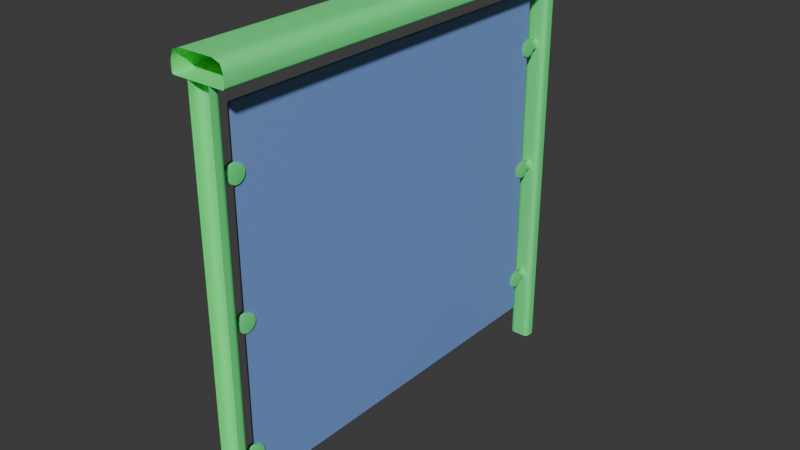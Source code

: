 # Source: blend.blend  (saved by Blender 4.0.36; exported with 4.5.12 LTS)
import bpy
from mathutils import Matrix  # noqa: F401  (used for matrix-valued properties, if any)

bpy.ops.wm.read_factory_settings(use_empty=True)
scene = bpy.context.scene
scene.name = 'Scene'

# ---- collections
col_collection = bpy.data.collections.new('Collection'); scene.collection.children.link(col_collection)

# ---- materials (node trees are filled in below, after node groups)
mat_railing_001 = bpy.data.materials.new('Railing.001')
mat_railing_001.use_transparent_shadow = False
mat_railing_001.diffuse_color = (0.1316, 1.0, 0.2705, 1.0)
mat_railing_001.roughness = 0.5528
mat_railing_001.specular_intensity = 1.0
mat_railingglass_001 = bpy.data.materials.new('RailingGlass.001')
mat_railingglass_001.use_transparent_shadow = False
mat_railingglass_001.diffuse_color = (0.2039, 0.3682, 0.7905, 1.0)
mat_railingglass_001.roughness = 0.5528
mat_railingglass_001.specular_intensity = 1.0

# ---- material node trees
mat_railing_001.use_nodes = True; mat_railing_001.node_tree.nodes.clear()
_N = mat_railing_001.node_tree.nodes; _L = mat_railing_001.node_tree.links
n0 = _N.new('ShaderNodeBsdfPrincipled'); n0.name = 'Principled BSDF'; n0.location = (10, 300)
n0.inputs[0].default_value = (0.1316, 1.0, 0.2705, 1.0)
n0.inputs[2].default_value = 0.5528
n0.inputs[3].default_value = 1.45
n0.inputs[13].default_value = 1.0
n0.inputs[27].default_value = (0.0, 0.0, 0.0, 1.0)
n1 = _N.new('ShaderNodeOutputMaterial'); n1.name = 'Material Output'; n1.location = (300, 300)
n2 = _N.new('ShaderNodeNormalMap'); n2.name = 'Normal Map'; n2.location = (-300, -300)
n2.label = 'Normal/Map'
_L.new(n0.outputs[0], n1.inputs[0])
_L.new(n2.outputs[0], n0.inputs[5])
n1.is_active_output = True
mat_railingglass_001.use_nodes = True; mat_railingglass_001.node_tree.nodes.clear()
_N = mat_railingglass_001.node_tree.nodes; _L = mat_railingglass_001.node_tree.links
n0 = _N.new('ShaderNodeBsdfPrincipled'); n0.name = 'Principled BSDF'; n0.location = (10, 300)
n0.inputs[0].default_value = (0.2039, 0.3682, 0.7905, 1.0)
n0.inputs[2].default_value = 0.5528
n0.inputs[3].default_value = 1.45
n0.inputs[13].default_value = 1.0
n0.inputs[27].default_value = (0.0, 0.0, 0.0, 1.0)
n1 = _N.new('ShaderNodeOutputMaterial'); n1.name = 'Material Output'; n1.location = (300, 300)
n2 = _N.new('ShaderNodeNormalMap'); n2.name = 'Normal Map'; n2.location = (-300, -300)
n2.label = 'Normal/Map'
_L.new(n0.outputs[0], n1.inputs[0])
_L.new(n2.outputs[0], n0.inputs[5])
n1.is_active_output = True

# ---- world
world_world = bpy.data.worlds.new('World'); scene.world = world_world
world_world.use_nodes = True; world_world.node_tree.nodes.clear()
_N = world_world.node_tree.nodes; _L = world_world.node_tree.links
n0 = _N.new('ShaderNodeOutputWorld'); n0.name = 'World Output'; n0.location = (300, 300)
n1 = _N.new('ShaderNodeBackground'); n1.name = 'Background'; n1.location = (10, 300)
n1.inputs[0].default_value = (0.05088, 0.05088, 0.05088, 1.0)
_L.new(n1.outputs[0], n0.inputs[0])
n0.is_active_output = True
world_world.color = (0.05088, 0.05088, 0.05088)
world_world.use_sun_shadow = False
world_world.sun_shadow_jitter_overblur = 0.0

# ---- meshes
me_mesh_021 = bpy.data.meshes.new('Mesh.021')
me_mesh_021.from_pydata([(-2.461, -39.37, 37.6), (-2.461, -39.37, 38.39), (1.476, -39.37, 39.37), (2.215, -39.37, 39.12), (-2.215, -39.37, 39.12), (-2.264, -39.37, 37.4), (-2.411, -39.37, 37.45), (2.461, -39.37, 37.6), (2.411, -39.37, 37.45), (-0.4921, -38.39, -3.815e-06), (0.4921, -38.39, -3.815e-06), (0.4921, -38.39, 37.4), (-0.4921, -38.39, 37.4), (0.9843, -38.88, -3.815e-06), (0.9843, -39.37, -3.815e-06), (0.9843, -39.37, 37.4), (0.9843, -38.88, 37.4), (-0.9842, -39.37, -3.815e-06), (-0.9842, -38.88, -3.815e-06), (-0.9842, -38.88, 37.4), (-0.9842, -39.37, 37.4), (0.7074, -38.42, -3.815e-06), (0.7074, -38.42, 37.4), (0.8612, -38.51, -3.815e-06), (0.8612, -38.51, 37.4), (-0.7074, -38.42, 37.4), (-0.7074, -38.42, -3.815e-06), (-0.8612, -38.51, 37.4), (-0.8612, -38.51, -3.815e-06), (0.9535, -38.66, 37.4), (0.9535, -38.66, -3.815e-06), (-0.9535, -38.66, -3.815e-06), (-0.9535, -38.66, 37.4), (2.264, -39.37, 37.4), (-1.476, -39.37, 39.37), (2.461, -39.37, 38.39), (-0.1968, -38.39, 30.0), (0.1969, -38.39, 30.0), (-0.1968, -37.2, 30.0), (0.1969, -37.2, 30.0), (-0.1968, -38.39, 30.78), (0.1969, -38.39, 30.78), (-0.1968, -37.2, 30.78), (0.1969, -37.2, 30.78), (0.2953, -36.99, 31.18), (0.2953, -36.69, 31.12), (0.2953, -36.43, 30.95), (0.2953, -36.26, 30.69), (0.2953, -36.2, 30.39), (0.2953, -36.26, 30.09), (0.2953, -36.43, 29.83), (0.2953, -36.69, 29.66), (0.2953, -36.99, 29.6), (0.2953, -37.29, 29.66), (0.2953, -37.54, 29.83), (0.2953, -37.71, 30.09), (0.2953, -37.77, 30.39), (0.2953, -37.71, 30.69), (0.2953, -37.54, 30.95), (0.2953, -37.29, 31.12), (-0.2953, -36.99, 31.18), (-0.2953, -36.69, 31.12), (-0.2953, -36.43, 30.95), (-0.2953, -36.26, 30.69), (-0.2953, -36.2, 30.39), (-0.2953, -36.26, 30.09), (-0.2953, -36.43, 29.83), (-0.2953, -36.69, 29.66), (-0.2953, -36.99, 29.6), (-0.2953, -37.29, 29.66), (-0.2953, -37.54, 29.83), (-0.2953, -37.71, 30.09), (-0.2953, -37.77, 30.39), (-0.2953, -37.71, 30.69), (-0.2953, -37.54, 30.95), (-0.2953, -37.29, 31.12), (0.2953, -36.99, 30.39), (-0.2953, -36.99, 30.39), (-0.1968, -38.39, 18.31), (0.1969, -38.39, 18.31), (-0.1968, -37.2, 18.31), (0.1969, -37.2, 18.31), (-0.1968, -38.39, 19.09), (0.1969, -38.39, 19.09), (-0.1968, -37.2, 19.09), (0.1969, -37.2, 19.09), (0.2953, -36.99, 19.49), (0.2953, -36.69, 19.43), (0.2953, -36.43, 19.26), (0.2953, -36.26, 19.0), (0.2953, -36.2, 18.7), (0.2953, -36.26, 18.4), (0.2953, -36.43, 18.14), (0.2953, -36.69, 17.97), (0.2953, -36.99, 17.91), (0.2953, -37.29, 17.97), (0.2953, -37.54, 18.14), (0.2953, -37.71, 18.4), (0.2953, -37.77, 18.7), (0.2953, -37.71, 19.0), (0.2953, -37.54, 19.26), (0.2953, -37.29, 19.43), (-0.2953, -36.99, 19.49), (-0.2953, -36.69, 19.43), (-0.2953, -36.43, 19.26), (-0.2953, -36.26, 19.0), (-0.2953, -36.2, 18.7), (-0.2953, -36.26, 18.4), (-0.2953, -36.43, 18.14), (-0.2953, -36.69, 17.97), (-0.2953, -36.99, 17.91), (-0.2953, -37.29, 17.97), (-0.2953, -37.54, 18.14), (-0.2953, -37.71, 18.4), (-0.2953, -37.77, 18.7), (-0.2953, -37.71, 19.0), (-0.2953, -37.54, 19.26), (-0.2953, -37.29, 19.43), (0.2953, -36.99, 18.7), (-0.2953, -36.99, 18.7), (-0.1968, -38.39, 6.619), (0.1969, -38.39, 6.619), (-0.1968, -37.2, 6.619), (0.1969, -37.2, 6.619), (-0.1968, -38.39, 7.406), (0.1969, -38.39, 7.406), (-0.1968, -37.2, 7.406), (0.1969, -37.2, 7.406), (0.2953, -36.99, 7.8), (0.2953, -36.69, 7.74), (0.2953, -36.43, 7.57), (0.2953, -36.26, 7.314), (0.2953, -36.2, 7.013), (0.2953, -36.26, 6.711), (0.2953, -36.43, 6.456), (0.2953, -36.69, 6.285), (0.2953, -36.99, 6.225), (0.2953, -37.29, 6.285), (0.2953, -37.54, 6.456), (0.2953, -37.71, 6.711), (0.2953, -37.77, 7.013), (0.2953, -37.71, 7.314), (0.2953, -37.54, 7.57), (0.2953, -37.29, 7.74), (-0.2953, -36.99, 7.8), (-0.2953, -36.69, 7.74), (-0.2953, -36.43, 7.57), (-0.2953, -36.26, 7.314), (-0.2953, -36.2, 7.013), (-0.2953, -36.26, 6.711), (-0.2953, -36.43, 6.456), (-0.2953, -36.69, 6.285), (-0.2953, -36.99, 6.225), (-0.2953, -37.29, 6.285), (-0.2953, -37.54, 6.456), (-0.2953, -37.71, 6.711), (-0.2953, -37.77, 7.013), (-0.2953, -37.71, 7.314), (-0.2953, -37.54, 7.57), (-0.2953, -37.29, 7.74), (0.2953, -36.99, 7.013), (-0.2953, -36.99, 7.013), (1.476, -3.815e-06, 39.37), (2.215, -3.815e-06, 39.12), (-2.264, -3.815e-06, 37.4), (-2.411, -3.815e-06, 37.45), (-0.4921, -0.9843, 37.4), (0.4921, -0.9843, 37.4), (0.4921, -0.9843, -3.815e-06), (-0.4921, -0.9843, -3.815e-06), (0.9843, -0.4921, 37.4), (0.9843, 0.0, 37.4), (0.9843, 0.0, -3.815e-06), (0.9843, -0.4921, -3.815e-06), (-0.9842, 0.0, 37.4), (-0.9842, -0.4921, 37.4), (-0.9842, -0.4921, -3.815e-06), (-0.9842, 0.0, -3.815e-06), (0.7074, -0.9535, -3.815e-06), (0.7074, -0.9535, 37.4), (0.8612, -0.8612, -3.815e-06), (0.8612, -0.8612, 37.4), (-0.7074, -0.9535, 37.4), (-0.7074, -0.9535, -3.815e-06), (-0.8612, -0.8612, 37.4), (-0.8612, -0.8612, -3.815e-06), (0.9535, -0.7074, 37.4), (0.9535, -0.7074, -3.815e-06), (-0.9535, -0.7074, -3.815e-06), (-0.9535, -0.7074, 37.4), (-0.1968, -0.9842, 30.0), (-0.1968, -2.165, 30.0), (0.1969, -2.165, 30.0), (0.1969, -0.9842, 30.0), (-0.1968, -0.9842, 30.78), (0.1969, -0.9842, 30.78), (0.1969, -2.165, 30.78), (-0.1968, -2.165, 30.78), (0.2953, -2.383, 31.18), (0.2953, -2.684, 31.12), (-0.2953, -2.684, 31.12), (-0.2953, -2.383, 31.18), (0.2953, -2.94, 30.95), (-0.2953, -2.94, 30.95), (0.2953, -3.11, 30.69), (-0.2953, -3.11, 30.69), (0.2953, -3.17, 30.39), (-0.2953, -3.17, 30.39), (0.2953, -3.11, 30.09), (-0.2953, -3.11, 30.09), (0.2953, -2.94, 29.83), (-0.2953, -2.94, 29.83), (0.2953, -2.684, 29.66), (-0.2953, -2.684, 29.66), (0.2953, -2.383, 29.6), (-0.2953, -2.383, 29.6), (0.2953, -2.082, 29.66), (-0.2953, -2.082, 29.66), (0.2953, -1.826, 29.83), (-0.2953, -1.826, 29.83), (0.2953, -1.655, 30.09), (-0.2953, -1.655, 30.09), (0.2953, -1.596, 30.39), (-0.2953, -1.596, 30.39), (0.2953, -1.655, 30.69), (-0.2953, -1.655, 30.69), (0.2953, -1.826, 30.95), (-0.2953, -1.826, 30.95), (0.2953, -2.082, 31.12), (-0.2953, -2.082, 31.12), (0.2953, -2.383, 30.39), (-0.2953, -2.383, 30.39), (-0.1968, -0.9842, 18.31), (-0.1968, -2.165, 18.31), (0.1969, -2.165, 18.31), (0.1969, -0.9842, 18.31), (-0.1968, -0.9842, 19.09), (0.1969, -0.9842, 19.09), (0.1969, -2.165, 19.09), (-0.1968, -2.165, 19.09), (0.2953, -2.383, 19.49), (0.2953, -2.684, 19.43), (-0.2953, -2.684, 19.43), (-0.2953, -2.383, 19.49), (0.2953, -2.94, 19.26), (-0.2953, -2.94, 19.26), (0.2953, -3.11, 19.0), (-0.2953, -3.11, 19.0), (0.2953, -3.17, 18.7), (-0.2953, -3.17, 18.7), (0.2953, -3.11, 18.4), (-0.2953, -3.11, 18.4), (0.2953, -2.94, 18.14), (-0.2953, -2.94, 18.14), (0.2953, -2.684, 17.97), (-0.2953, -2.684, 17.97), (0.2953, -2.383, 17.91), (-0.2953, -2.383, 17.91), (0.2953, -2.082, 17.97), (-0.2953, -2.082, 17.97), (0.2953, -1.826, 18.14), (-0.2953, -1.826, 18.14), (0.2953, -1.655, 18.4), (-0.2953, -1.655, 18.4), (0.2953, -1.596, 18.7), (-0.2953, -1.596, 18.7), (0.2953, -1.655, 19.0), (-0.2953, -1.655, 19.0), (0.2953, -1.826, 19.26), (-0.2953, -1.826, 19.26), (0.2953, -2.082, 19.43), (-0.2953, -2.082, 19.43), (0.2953, -2.383, 18.7), (-0.2953, -2.383, 18.7), (-0.1968, -0.9842, 6.619), (-0.1968, -2.165, 6.619), (0.1969, -2.165, 6.619), (0.1969, -0.9842, 6.619), (-0.1968, -0.9842, 7.406), (0.1969, -0.9842, 7.406), (0.1969, -2.165, 7.406), (-0.1968, -2.165, 7.406), (0.2953, -2.383, 7.8), (0.2953, -2.684, 7.74), (-0.2953, -2.684, 7.74), (-0.2953, -2.383, 7.8), (0.2953, -2.94, 7.57), (-0.2953, -2.94, 7.57), (0.2953, -3.11, 7.314), (-0.2953, -3.11, 7.314), (0.2953, -3.17, 7.013), (-0.2953, -3.17, 7.013), (0.2953, -3.11, 6.711), (-0.2953, -3.11, 6.711), (0.2953, -2.94, 6.456), (-0.2953, -2.94, 6.456), (0.2953, -2.684, 6.285), (-0.2953, -2.684, 6.285), (0.2953, -2.383, 6.225), (-0.2953, -2.383, 6.225), (0.2953, -2.082, 6.285), (-0.2953, -2.082, 6.285), (0.2953, -1.826, 6.456), (-0.2953, -1.826, 6.456), (0.2953, -1.655, 6.711), (-0.2953, -1.655, 6.711), (0.2953, -1.596, 7.013), (-0.2953, -1.596, 7.013), (0.2953, -1.655, 7.314), (-0.2953, -1.655, 7.314), (0.2953, -1.826, 7.57), (-0.2953, -1.826, 7.57), (0.2953, -2.082, 7.74), (-0.2953, -2.082, 7.74), (0.2953, -2.383, 7.013), (-0.2953, -2.383, 7.013), (-2.461, -3.815e-06, 37.6), (-2.461, -3.815e-06, 38.39), (-2.215, -3.815e-06, 39.12), (2.461, -3.815e-06, 37.6), (2.411, -3.815e-06, 37.45), (2.264, -3.815e-06, 37.4), (-1.476, -3.815e-06, 39.37), (2.461, -3.815e-06, 38.39), (-0.1432, -36.99, 3.798), (0.1432, -36.99, 3.798), (-0.1432, -2.383, 3.798), (0.1432, -2.383, 3.798), (-0.1432, -36.99, 35.43), (0.1432, -36.99, 35.43), (-0.1432, -2.383, 35.43), (0.1432, -2.383, 35.43)], [], [(12, 11, 10, 9), (16, 15, 14, 13), (20, 19, 18, 17), (10, 11, 22, 21), (21, 22, 24, 23), (12, 9, 26, 25), (25, 26, 28, 27), (16, 13, 30, 29), (29, 30, 23, 24), (18, 19, 32, 31), (31, 32, 27, 28), (36, 38, 39, 37), (40, 41, 43, 42), (37, 39, 43, 41), (38, 36, 40, 42), (44, 45, 61, 60), (45, 46, 62, 61), (46, 47, 63, 62), (47, 48, 64, 63), (48, 49, 65, 64), (49, 50, 66, 65), (50, 51, 67, 66), (51, 52, 68, 67), (52, 53, 69, 68), (53, 54, 70, 69), (54, 55, 71, 70), (55, 56, 72, 71), (56, 57, 73, 72), (57, 58, 74, 73), (58, 59, 75, 74), (59, 44, 60, 75), (45, 44, 76), (44, 59, 76), (59, 58, 76), (58, 57, 76), (57, 56, 76), (56, 55, 76), (55, 54, 76), (54, 53, 76), (53, 52, 76), (52, 51, 76), (51, 50, 76), (50, 49, 76), (49, 48, 76), (48, 47, 76), (47, 46, 76), (46, 45, 76), (60, 61, 77), (61, 62, 77), (62, 63, 77), (63, 64, 77), (64, 65, 77), (65, 66, 77), (66, 67, 77), (67, 68, 77), (68, 69, 77), (69, 70, 77), (70, 71, 77), (71, 72, 77), (72, 73, 77), (73, 74, 77), (74, 75, 77), (75, 60, 77), (78, 80, 81, 79), (82, 83, 85, 84), (79, 81, 85, 83), (80, 78, 82, 84), (86, 87, 103, 102), (87, 88, 104, 103), (88, 89, 105, 104), (89, 90, 106, 105), (90, 91, 107, 106), (91, 92, 108, 107), (92, 93, 109, 108), (93, 94, 110, 109), (94, 95, 111, 110), (95, 96, 112, 111), (96, 97, 113, 112), (97, 98, 114, 113), (98, 99, 115, 114), (99, 100, 116, 115), (100, 101, 117, 116), (101, 86, 102, 117), (87, 86, 118), (86, 101, 118), (101, 100, 118), (100, 99, 118), (99, 98, 118), (98, 97, 118), (97, 96, 118), (96, 95, 118), (95, 94, 118), (94, 93, 118), (93, 92, 118), (92, 91, 118), (91, 90, 118), (90, 89, 118), (89, 88, 118), (88, 87, 118), (102, 103, 119), (103, 104, 119), (104, 105, 119), (105, 106, 119), (106, 107, 119), (107, 108, 119), (108, 109, 119), (109, 110, 119), (110, 111, 119), (111, 112, 119), (112, 113, 119), (113, 114, 119), (114, 115, 119), (115, 116, 119), (116, 117, 119), (117, 102, 119), (120, 122, 123, 121), (124, 125, 127, 126), (121, 123, 127, 125), (122, 120, 124, 126), (128, 129, 145, 144), (129, 130, 146, 145), (130, 131, 147, 146), (131, 132, 148, 147), (132, 133, 149, 148), (133, 134, 150, 149), (134, 135, 151, 150), (135, 136, 152, 151), (136, 137, 153, 152), (137, 138, 154, 153), (138, 139, 155, 154), (139, 140, 156, 155), (140, 141, 157, 156), (141, 142, 158, 157), (142, 143, 159, 158), (143, 128, 144, 159), (129, 128, 160), (128, 143, 160), (143, 142, 160), (142, 141, 160), (141, 140, 160), (140, 139, 160), (139, 138, 160), (138, 137, 160), (137, 136, 160), (136, 135, 160), (135, 134, 160), (134, 133, 160), (133, 132, 160), (132, 131, 160), (131, 130, 160), (130, 129, 160), (144, 145, 161), (145, 146, 161), (146, 147, 161), (147, 148, 161), (148, 149, 161), (149, 150, 161), (150, 151, 161), (151, 152, 161), (152, 153, 161), (153, 154, 161), (154, 155, 161), (155, 156, 161), (156, 157, 161), (157, 158, 161), (158, 159, 161), (159, 144, 161), (7, 8, 320, 319), (5, 164, 321, 33), (34, 2, 162, 322), (4, 34, 322, 318), (8, 33, 321, 320), (6, 0, 316, 165), (162, 2, 3, 163), (5, 6, 165, 164), (168, 167, 166, 169), (173, 172, 171, 170), (176, 175, 174, 177), (179, 167, 168, 178), (179, 178, 180, 181), (169, 166, 182, 183), (183, 182, 184, 185), (173, 170, 186, 187), (187, 186, 181, 180), (189, 175, 176, 188), (189, 188, 185, 184), (190, 193, 192, 191), (194, 197, 196, 195), (193, 195, 196, 192), (191, 197, 194, 190), (198, 201, 200, 199), (199, 200, 203, 202), (202, 203, 205, 204), (204, 205, 207, 206), (206, 207, 209, 208), (208, 209, 211, 210), (210, 211, 213, 212), (212, 213, 215, 214), (214, 215, 217, 216), (216, 217, 219, 218), (218, 219, 221, 220), (220, 221, 223, 222), (222, 223, 225, 224), (224, 225, 227, 226), (226, 227, 229, 228), (228, 229, 201, 198), (199, 230, 198), (198, 230, 228), (228, 230, 226), (226, 230, 224), (224, 230, 222), (222, 230, 220), (220, 230, 218), (218, 230, 216), (216, 230, 214), (214, 230, 212), (212, 230, 210), (210, 230, 208), (208, 230, 206), (206, 230, 204), (204, 230, 202), (202, 230, 199), (201, 231, 200), (200, 231, 203), (203, 231, 205), (205, 231, 207), (207, 231, 209), (209, 231, 211), (211, 231, 213), (213, 231, 215), (215, 231, 217), (217, 231, 219), (219, 231, 221), (221, 231, 223), (223, 231, 225), (225, 231, 227), (227, 231, 229), (229, 231, 201), (232, 235, 234, 233), (236, 239, 238, 237), (235, 237, 238, 234), (233, 239, 236, 232), (240, 243, 242, 241), (241, 242, 245, 244), (244, 245, 247, 246), (246, 247, 249, 248), (248, 249, 251, 250), (250, 251, 253, 252), (252, 253, 255, 254), (254, 255, 257, 256), (256, 257, 259, 258), (258, 259, 261, 260), (260, 261, 263, 262), (262, 263, 265, 264), (264, 265, 267, 266), (266, 267, 269, 268), (268, 269, 271, 270), (270, 271, 243, 240), (241, 272, 240), (240, 272, 270), (270, 272, 268), (268, 272, 266), (266, 272, 264), (264, 272, 262), (262, 272, 260), (260, 272, 258), (258, 272, 256), (256, 272, 254), (254, 272, 252), (252, 272, 250), (250, 272, 248), (248, 272, 246), (246, 272, 244), (244, 272, 241), (243, 273, 242), (242, 273, 245), (245, 273, 247), (247, 273, 249), (249, 273, 251), (251, 273, 253), (253, 273, 255), (255, 273, 257), (257, 273, 259), (259, 273, 261), (261, 273, 263), (263, 273, 265), (265, 273, 267), (267, 273, 269), (269, 273, 271), (271, 273, 243), (274, 277, 276, 275), (278, 281, 280, 279), (277, 279, 280, 276), (275, 281, 278, 274), (282, 285, 284, 283), (283, 284, 287, 286), (286, 287, 289, 288), (288, 289, 291, 290), (290, 291, 293, 292), (292, 293, 295, 294), (294, 295, 297, 296), (296, 297, 299, 298), (298, 299, 301, 300), (300, 301, 303, 302), (302, 303, 305, 304), (304, 305, 307, 306), (306, 307, 309, 308), (308, 309, 311, 310), (310, 311, 313, 312), (312, 313, 285, 282), (283, 314, 282), (282, 314, 312), (312, 314, 310), (310, 314, 308), (308, 314, 306), (306, 314, 304), (304, 314, 302), (302, 314, 300), (300, 314, 298), (298, 314, 296), (296, 314, 294), (294, 314, 292), (292, 314, 290), (290, 314, 288), (288, 314, 286), (286, 314, 283), (285, 315, 284), (284, 315, 287), (287, 315, 289), (289, 315, 291), (291, 315, 293), (293, 315, 295), (295, 315, 297), (297, 315, 299), (299, 315, 301), (301, 315, 303), (303, 315, 305), (305, 315, 307), (307, 315, 309), (309, 315, 311), (311, 315, 313), (313, 315, 285), (1, 317, 316, 0), (4, 318, 317, 1), (35, 7, 319, 323), (35, 323, 163, 3), (324, 326, 327, 325), (328, 329, 331, 330), (324, 325, 329, 328), (325, 327, 331, 329), (327, 326, 330, 331), (326, 324, 328, 330)])
me_mesh_021.polygons.foreach_set('use_smooth', [True] * 352)
me_mesh_021.polygons.foreach_set('material_index', [0, 0, 0, 0, 0, 0, 0, 0, 0, 0, 0, 0, 0, 0, 0, 0, 0, 0, 0, 0, 0, 0, 0, 0, 0, 0, 0, 0, 0, 0, 0, 0, 0, 0, 0, 0, 0, 0, 0, 0, 0, 0, 0, 0, 0, 0, 0, 0, 0, 0, 0, 0, 0, 0, 0, 0, 0, 0, 0, 0, 0, 0, 0, 0, 0, 0, 0, 0, 0, 0, 0, 0, 0, 0, 0, 0, 0, 0, 0, 0, 0, 0, 0, 0, 0, 0, 0, 0, 0, 0, 0, 0, 0, 0, 0, 0, 0, 0, 0, 0, 0, 0, 0, 0, 0, 0, 0, 0, 0, 0, 0, 0, 0, 0, 0, 0, 0, 0, 0, 0, 0, 0, 0, 0, 0, 0, 0, 0, 0, 0, 0, 0, 0, 0, 0, 0, 0, 0, 0, 0, 0, 0, 0, 0, 0, 0, 0, 0, 0, 0, 0, 0, 0, 0, 0, 0, 0, 0, 0, 0, 0, 0, 0, 0, 0, 0, 0, 0, 0, 0, 0, 0, 0, 0, 0, 0, 0, 0, 0, 0, 0, 0, 0, 0, 0, 0, 0, 0, 0, 0, 0, 0, 0, 0, 0, 0, 0, 0, 0, 0, 0, 0, 0, 0, 0, 0, 0, 0, 0, 0, 0, 0, 0, 0, 0, 0, 0, 0, 0, 0, 0, 0, 0, 0, 0, 0, 0, 0, 0, 0, 0, 0, 0, 0, 0, 0, 0, 0, 0, 0, 0, 0, 0, 0, 0, 0, 0, 0, 0, 0, 0, 0, 0, 0, 0, 0, 0, 0, 0, 0, 0, 0, 0, 0, 0, 0, 0, 0, 0, 0, 0, 0, 0, 0, 0, 0, 0, 0, 0, 0, 0, 0, 0, 0, 0, 0, 0, 0, 0, 0, 0, 0, 0, 0, 0, 0, 0, 0, 0, 0, 0, 0, 0, 0, 0, 0, 0, 0, 0, 0, 0, 0, 0, 0, 0, 0, 0, 0, 0, 0, 0, 0, 0, 0, 0, 0, 0, 0, 0, 0, 0, 0, 0, 0, 0, 0, 0, 0, 0, 0, 0, 0, 0, 0, 0, 0, 1, 1, 1, 1, 1, 1])
_uv = me_mesh_021.uv_layers.new(name='UVChannel_1')
_uv.uv.foreach_set('vector', [0.774, 0.5987, 0.7583, 0.5987, 0.7583, 0.0009296, 0.774, 0.0009296, 0.819, 0.5987, 0.8111, 0.5987, 0.8111, 0.0009296, 0.819, 0.0009296, 0.8562, 0.5987, 0.8483, 0.5987, 0.8483, 0.0009294, 0.8562, 0.0009294, 0.7583, 0.0009296, 0.7583, 0.5987, 0.7548, 0.5987, 0.7548, 0.0009296, 0.7548, 0.0009296, 0.7548, 0.5987, 0.7524, 0.5987, 0.7524, 0.0009296, 0.774, 0.5987, 0.774, 0.0009296, 0.7774, 0.0009296, 0.7774, 0.5987, 0.7774, 0.5987, 0.7774, 0.0009296, 0.7799, 0.0009296, 0.7799, 0.5987, 0.819, 0.5987, 0.819, 0.0009296, 0.8224, 0.0009296, 0.8224, 0.5987, 0.8224, 0.5987, 0.8224, 0.0009296, 0.8249, 0.0009296, 0.8249, 0.5987, 0.8483, 0.0009294, 0.8483, 0.5987, 0.8448, 0.5987, 0.8448, 0.0009294, 0.8448, 0.0009294, 0.8448, 0.5987, 0.8424, 0.5987, 0.8424, 0.0009294, 0.8991, 0.04552, 0.8991, 0.02695, 0.9053, 0.02695, 0.9053, 0.04552, 0.969, 0.2091, 0.9628, 0.2091, 0.9628, 0.1905, 0.969, 0.1905, 0.9368, 0.1025, 0.9368, 0.08394, 0.9492, 0.08394, 0.9492, 0.1025, 0.9319, 0.1112, 0.9133, 0.1112, 0.9133, 0.0988, 0.9319, 0.0988, 0.9837, 0.1581, 0.9787, 0.1581, 0.9787, 0.1484, 0.9837, 0.1484, 0.9787, 0.1581, 0.9745, 0.1581, 0.9745, 0.1484, 0.9787, 0.1484, 0.9276, 0.1432, 0.9276, 0.139, 0.9373, 0.139, 0.9373, 0.1432, 0.9276, 0.139, 0.9276, 0.134, 0.9373, 0.134, 0.9373, 0.139, 0.9276, 0.134, 0.9276, 0.129, 0.9373, 0.129, 0.9373, 0.134, 0.9276, 0.129, 0.9276, 0.1248, 0.9373, 0.1248, 0.9373, 0.129, 0.9107, 0.1583, 0.9149, 0.1583, 0.9149, 0.168, 0.9107, 0.168, 0.9149, 0.1583, 0.9199, 0.1583, 0.9199, 0.168, 0.9149, 0.168, 0.9199, 0.1583, 0.9249, 0.1583, 0.9249, 0.168, 0.9199, 0.168, 0.9249, 0.1583, 0.9291, 0.1583, 0.9291, 0.168, 0.9249, 0.168, 0.9407, 0.1694, 0.9407, 0.1736, 0.931, 0.1736, 0.931, 0.1694, 0.9407, 0.1736, 0.9407, 0.1786, 0.931, 0.1786, 0.931, 0.1736, 0.9407, 0.1786, 0.9407, 0.1836, 0.931, 0.1836, 0.931, 0.1786, 0.9407, 0.1836, 0.9407, 0.1878, 0.931, 0.1878, 0.931, 0.1836, 0.9929, 0.1581, 0.9886, 0.1581, 0.9886, 0.1484, 0.9929, 0.1484, 0.9886, 0.1581, 0.9837, 0.1581, 0.9837, 0.1484, 0.9886, 0.1484, 0.9985, 0.06765, 0.9985, 0.07248, 0.9864, 0.07007, 0.9985, 0.07248, 0.9967, 0.07695, 0.9864, 0.07007, 0.9967, 0.07695, 0.9933, 0.08037, 0.9864, 0.07007, 0.9933, 0.08037, 0.9888, 0.08222, 0.9864, 0.07007, 0.9888, 0.08222, 0.984, 0.08222, 0.9864, 0.07007, 0.984, 0.08222, 0.9795, 0.08037, 0.9864, 0.07007, 0.9795, 0.08037, 0.9761, 0.07695, 0.9864, 0.07007, 0.9761, 0.07695, 0.9743, 0.07248, 0.9864, 0.07007, 0.9743, 0.07248, 0.9743, 0.06765, 0.9864, 0.07007, 0.9743, 0.06765, 0.9761, 0.06319, 0.9864, 0.07007, 0.9761, 0.06319, 0.9795, 0.05977, 0.9864, 0.07007, 0.9795, 0.05977, 0.984, 0.05792, 0.9864, 0.07007, 0.984, 0.05792, 0.9888, 0.05792, 0.9864, 0.07007, 0.9888, 0.05792, 0.9933, 0.05977, 0.9864, 0.07007, 0.9933, 0.05977, 0.9967, 0.06319, 0.9864, 0.07007, 0.9967, 0.06319, 0.9985, 0.06765, 0.9864, 0.07007, 0.9234, 0.05774, 0.9234, 0.06258, 0.9112, 0.06016, 0.9234, 0.06258, 0.9215, 0.06704, 0.9112, 0.06016, 0.9215, 0.06704, 0.9181, 0.07046, 0.9112, 0.06016, 0.9181, 0.07046, 0.9137, 0.07231, 0.9112, 0.06016, 0.9137, 0.07231, 0.9088, 0.07231, 0.9112, 0.06016, 0.9088, 0.07231, 0.9044, 0.07046, 0.9112, 0.06016, 0.9044, 0.07046, 0.9009, 0.06704, 0.9112, 0.06016, 0.9009, 0.06704, 0.8991, 0.06258, 0.9112, 0.06016, 0.8991, 0.06258, 0.8991, 0.05774, 0.9112, 0.06016, 0.8991, 0.05774, 0.9009, 0.05328, 0.9112, 0.06016, 0.9009, 0.05328, 0.9044, 0.04986, 0.9112, 0.06016, 0.9044, 0.04986, 0.9088, 0.04801, 0.9112, 0.06016, 0.9088, 0.04801, 0.9137, 0.04801, 0.9112, 0.06016, 0.9137, 0.04801, 0.9181, 0.04986, 0.9112, 0.06016, 0.9181, 0.04986, 0.9215, 0.05328, 0.9112, 0.06016, 0.9215, 0.05328, 0.9234, 0.05774, 0.9112, 0.06016, 0.9339, 0.2091, 0.9339, 0.1905, 0.9401, 0.1905, 0.9401, 0.2091, 0.9249, 0.2301, 0.9188, 0.2301, 0.9188, 0.2115, 0.9249, 0.2115, 0.8991, 0.1335, 0.8991, 0.1149, 0.9115, 0.1149, 0.9115, 0.1335, 0.9653, 0.1186, 0.9653, 0.1, 0.9776, 0.1, 0.9776, 0.1186, 0.9285, 0.1556, 0.9236, 0.1556, 0.9236, 0.1459, 0.9285, 0.1459, 0.9236, 0.1556, 0.9193, 0.1556, 0.9193, 0.1459, 0.9236, 0.1459, 0.9929, 0.1705, 0.9886, 0.1705, 0.9886, 0.1607, 0.9929, 0.1607, 0.9886, 0.1705, 0.9837, 0.1705, 0.9837, 0.1607, 0.9886, 0.1607, 0.9837, 0.1705, 0.9787, 0.1705, 0.9787, 0.1607, 0.9837, 0.1607, 0.9787, 0.1705, 0.9745, 0.1705, 0.9745, 0.1607, 0.9787, 0.1607, 0.9494, 0.1484, 0.9494, 0.1526, 0.9396, 0.1526, 0.9396, 0.1484, 0.9494, 0.1526, 0.9494, 0.1576, 0.9396, 0.1576, 0.9396, 0.1526, 0.9494, 0.1576, 0.9494, 0.1625, 0.9396, 0.1625, 0.9396, 0.1576, 0.9494, 0.1625, 0.9494, 0.1668, 0.9396, 0.1668, 0.9396, 0.1625, 0.9088, 0.1484, 0.9088, 0.1526, 0.8991, 0.1526, 0.8991, 0.1484, 0.9088, 0.1526, 0.9088, 0.1576, 0.8991, 0.1576, 0.8991, 0.1526, 0.9088, 0.1576, 0.9088, 0.1625, 0.8991, 0.1625, 0.8991, 0.1576, 0.9088, 0.1625, 0.9088, 0.1668, 0.8991, 0.1668, 0.8991, 0.1625, 0.9377, 0.1556, 0.9335, 0.1556, 0.9335, 0.1459, 0.9377, 0.1459, 0.9335, 0.1556, 0.9285, 0.1556, 0.9285, 0.1459, 0.9335, 0.1459, 0.9592, 0.0435, 0.9558, 0.04691, 0.9489, 0.03661, 0.9558, 0.04691, 0.9513, 0.04876, 0.9489, 0.03661, 0.9513, 0.04876, 0.9465, 0.04876, 0.9489, 0.03661, 0.9465, 0.04876, 0.942, 0.04691, 0.9489, 0.03661, 0.942, 0.04691, 0.9386, 0.0435, 0.9489, 0.03661, 0.9386, 0.0435, 0.9368, 0.03903, 0.9489, 0.03661, 0.9368, 0.03903, 0.9368, 0.0342, 0.9489, 0.03661, 0.9368, 0.0342, 0.9386, 0.02973, 0.9489, 0.03661, 0.9386, 0.02973, 0.942, 0.02632, 0.9489, 0.03661, 0.942, 0.02632, 0.9465, 0.02447, 0.9489, 0.03661, 0.9465, 0.02447, 0.9513, 0.02447, 0.9489, 0.03661, 0.9513, 0.02447, 0.9558, 0.02632, 0.9489, 0.03661, 0.9558, 0.02632, 0.9592, 0.02973, 0.9489, 0.03661, 0.9592, 0.02973, 0.9611, 0.0342, 0.9489, 0.03661, 0.9611, 0.0342, 0.9611, 0.03903, 0.9489, 0.03661, 0.9611, 0.03903, 0.9592, 0.0435, 0.9489, 0.03661, 0.933, 0.0435, 0.9296, 0.04692, 0.9228, 0.03662, 0.9296, 0.04692, 0.9252, 0.04876, 0.9228, 0.03662, 0.9252, 0.04876, 0.9203, 0.04876, 0.9228, 0.03662, 0.9203, 0.04876, 0.9159, 0.04692, 0.9228, 0.03662, 0.9159, 0.04692, 0.9125, 0.0435, 0.9228, 0.03662, 0.9125, 0.0435, 0.9106, 0.03903, 0.9228, 0.03662, 0.9106, 0.03903, 0.9106, 0.0342, 0.9228, 0.03662, 0.9106, 0.0342, 0.9125, 0.02974, 0.9228, 0.03662, 0.9125, 0.02974, 0.9159, 0.02632, 0.9228, 0.03662, 0.9159, 0.02632, 0.9203, 0.02447, 0.9228, 0.03662, 0.9203, 0.02447, 0.9252, 0.02447, 0.9228, 0.03662, 0.9252, 0.02447, 0.9296, 0.02632, 0.9228, 0.03662, 0.9296, 0.02632, 0.933, 0.02974, 0.9228, 0.03662, 0.933, 0.02974, 0.9349, 0.0342, 0.9228, 0.03662, 0.9349, 0.0342, 0.9349, 0.03903, 0.9228, 0.03662, 0.9349, 0.03903, 0.933, 0.0435, 0.9228, 0.03662, 0.9107, 0.2103, 0.9107, 0.1917, 0.9169, 0.1917, 0.9169, 0.2103, 0.9606, 0.1942, 0.9606, 0.2004, 0.942, 0.2004, 0.942, 0.1942, 0.8991, 0.1124, 0.8991, 0.09385, 0.9115, 0.09385, 0.9115, 0.1124, 0.9876, 0.09756, 0.969, 0.09756, 0.969, 0.08518, 0.9876, 0.08518, 0.9512, 0.1576, 0.9512, 0.1526, 0.961, 0.1526, 0.961, 0.1576, 0.9512, 0.1526, 0.9512, 0.1484, 0.961, 0.1484, 0.961, 0.1526, 0.8991, 0.2089, 0.8991, 0.2047, 0.9088, 0.2047, 0.9088, 0.2089, 0.8991, 0.2047, 0.8991, 0.1997, 0.9088, 0.1997, 0.9088, 0.2047, 0.8991, 0.1997, 0.8991, 0.1947, 0.9088, 0.1947, 0.9088, 0.1997, 0.8991, 0.1947, 0.8991, 0.1905, 0.9088, 0.1905, 0.9088, 0.1947, 0.9776, 0.0009304, 0.9818, 0.0009304, 0.9818, 0.01069, 0.9776, 0.01069, 0.9818, 0.0009304, 0.9868, 0.0009304, 0.9868, 0.01069, 0.9818, 0.01069, 0.9868, 0.0009304, 0.9917, 0.0009304, 0.9917, 0.01069, 0.9868, 0.01069, 0.9917, 0.0009304, 0.996, 0.0009304, 0.996, 0.01069, 0.9917, 0.01069, 0.9726, 0.1484, 0.9726, 0.1526, 0.9628, 0.1526, 0.9628, 0.1484, 0.9726, 0.1526, 0.9726, 0.1576, 0.9628, 0.1576, 0.9628, 0.1526, 0.9726, 0.1576, 0.9726, 0.1625, 0.9628, 0.1625, 0.9628, 0.1576, 0.9726, 0.1625, 0.9726, 0.1668, 0.9628, 0.1668, 0.9628, 0.1625, 0.9512, 0.1668, 0.9512, 0.1625, 0.961, 0.1625, 0.961, 0.1668, 0.9512, 0.1625, 0.9512, 0.1576, 0.961, 0.1576, 0.961, 0.1625, 0.9398, 0.0009277, 0.9443, 0.002777, 0.9374, 0.01308, 0.9443, 0.002777, 0.9477, 0.006194, 0.9374, 0.01308, 0.9477, 0.006194, 0.9495, 0.01066, 0.9374, 0.01308, 0.9495, 0.01066, 0.9495, 0.01549, 0.9374, 0.01308, 0.9495, 0.01549, 0.9477, 0.01996, 0.9374, 0.01308, 0.9477, 0.01996, 0.9443, 0.02337, 0.9374, 0.01308, 0.9443, 0.02337, 0.9398, 0.02522, 0.9374, 0.01308, 0.9398, 0.02522, 0.935, 0.02522, 0.9374, 0.01308, 0.935, 0.02522, 0.9305, 0.02337, 0.9374, 0.01308, 0.9305, 0.02337, 0.9271, 0.01996, 0.9374, 0.01308, 0.9271, 0.01996, 0.9252, 0.01549, 0.9374, 0.01308, 0.9252, 0.01549, 0.9252, 0.01066, 0.9374, 0.01308, 0.9252, 0.01066, 0.9271, 0.006194, 0.9374, 0.01308, 0.9271, 0.006194, 0.9305, 0.002777, 0.9374, 0.01308, 0.9305, 0.002777, 0.935, 0.0009277, 0.9374, 0.01308, 0.935, 0.0009277, 0.9398, 0.0009277, 0.9374, 0.01308, 0.9738, 0.006194, 0.9757, 0.01066, 0.9635, 0.01307, 0.9757, 0.01066, 0.9757, 0.01549, 0.9635, 0.01307, 0.9757, 0.01549, 0.9738, 0.01996, 0.9635, 0.01307, 0.9738, 0.01996, 0.9704, 0.02337, 0.9635, 0.01307, 0.9704, 0.02337, 0.966, 0.02522, 0.9635, 0.01307, 0.966, 0.02522, 0.9611, 0.02522, 0.9635, 0.01307, 0.9611, 0.02522, 0.9567, 0.02337, 0.9635, 0.01307, 0.9567, 0.02337, 0.9532, 0.01996, 0.9635, 0.01307, 0.9532, 0.01996, 0.9514, 0.01549, 0.9635, 0.01307, 0.9514, 0.01549, 0.9514, 0.01066, 0.9635, 0.01307, 0.9514, 0.01066, 0.9532, 0.006194, 0.9635, 0.01307, 0.9532, 0.006194, 0.9567, 0.002776, 0.9635, 0.01307, 0.9567, 0.002776, 0.9611, 0.000927, 0.9635, 0.01307, 0.9611, 0.000927, 0.966, 0.000927, 0.9635, 0.01307, 0.966, 0.000927, 0.9704, 0.002776, 0.9635, 0.01307, 0.9704, 0.002776, 0.9738, 0.006194, 0.9635, 0.01307, 0.6273, 0.6267, 0.625, 0.6267, 0.625, 0.0009318, 0.6273, 0.0009318, 0.5494, 0.6213, 0.5494, 0.0009312, 0.6208, 0.0009312, 0.6208, 0.6213, 0.7102, 0.6267, 0.6633, 0.6267, 0.6633, 0.0009318, 0.7102, 0.0009318, 0.722, 0.6267, 0.7102, 0.6267, 0.7102, 0.0009318, 0.722, 0.0009318, 0.6231, 0.6213, 0.6208, 0.6213, 0.6208, 0.0009312, 0.6231, 0.0009312, 0.7238, 0.0009313, 0.7262, 0.0009313, 0.7262, 0.629, 0.7238, 0.629, 0.6633, 0.0009318, 0.6633, 0.6267, 0.6516, 0.6267, 0.6516, 0.0009318, 0.5494, 0.6213, 0.5471, 0.6213, 0.5471, 0.0009312, 0.5494, 0.0009312, 0.8034, 0.0009294, 0.8034, 0.5987, 0.7877, 0.5987, 0.7877, 0.0009294, 0.8327, 0.0009296, 0.8405, 0.0009296, 0.8405, 0.5987, 0.8327, 0.5987, 0.8722, 0.0009296, 0.8722, 0.5987, 0.8644, 0.5987, 0.8644, 0.0009296, 0.8068, 0.5987, 0.8034, 0.5987, 0.8034, 0.0009294, 0.8068, 0.0009294, 0.8068, 0.5987, 0.8068, 0.0009294, 0.8093, 0.0009294, 0.8093, 0.5987, 0.7877, 0.0009294, 0.7877, 0.5987, 0.7842, 0.5987, 0.7842, 0.0009294, 0.7842, 0.0009294, 0.7842, 0.5987, 0.7818, 0.5987, 0.7818, 0.0009294, 0.8327, 0.0009296, 0.8327, 0.5987, 0.8292, 0.5987, 0.8292, 0.0009296, 0.8292, 0.0009296, 0.8292, 0.5987, 0.8268, 0.5987, 0.8268, 0.0009296, 0.8757, 0.5987, 0.8722, 0.5987, 0.8722, 0.0009296, 0.8757, 0.0009296, 0.8757, 0.5987, 0.8757, 0.0009296, 0.8781, 0.0009296, 0.8781, 0.5987, 0.9709, 0.2066, 0.9771, 0.2066, 0.9771, 0.2252, 0.9709, 0.2252, 0.9709, 0.1979, 0.9895, 0.1979, 0.9895, 0.2041, 0.9709, 0.2041, 0.9338, 0.1223, 0.9338, 0.11, 0.9523, 0.11, 0.9523, 0.1223, 0.9795, 0.1149, 0.9919, 0.1149, 0.9919, 0.1335, 0.9795, 0.1335, 0.9518, 0.1792, 0.9518, 0.1694, 0.9568, 0.1694, 0.9568, 0.1792, 0.9568, 0.1792, 0.9568, 0.1694, 0.961, 0.1694, 0.961, 0.1792, 0.9929, 0.1855, 0.9929, 0.1953, 0.9886, 0.1953, 0.9886, 0.1855, 0.9886, 0.1855, 0.9886, 0.1953, 0.9837, 0.1953, 0.9837, 0.1855, 0.9837, 0.1855, 0.9837, 0.1953, 0.9787, 0.1953, 0.9787, 0.1855, 0.9787, 0.1855, 0.9787, 0.1953, 0.9745, 0.1953, 0.9745, 0.1855, 0.9726, 0.1878, 0.9628, 0.1878, 0.9628, 0.1836, 0.9726, 0.1836, 0.9726, 0.1836, 0.9628, 0.1836, 0.9628, 0.1786, 0.9726, 0.1786, 0.9726, 0.1786, 0.9628, 0.1786, 0.9628, 0.1736, 0.9726, 0.1736, 0.9726, 0.1736, 0.9628, 0.1736, 0.9628, 0.1694, 0.9726, 0.1694, 0.9745, 0.1829, 0.9745, 0.1731, 0.9787, 0.1731, 0.9787, 0.1829, 0.9787, 0.1829, 0.9787, 0.1731, 0.9837, 0.1731, 0.9837, 0.1829, 0.9837, 0.1829, 0.9837, 0.1731, 0.9886, 0.1731, 0.9886, 0.1829, 0.9886, 0.1829, 0.9886, 0.1731, 0.9929, 0.1731, 0.9929, 0.1829, 0.9426, 0.1792, 0.9426, 0.1694, 0.9468, 0.1694, 0.9468, 0.1792, 0.9468, 0.1792, 0.9468, 0.1694, 0.9518, 0.1694, 0.9518, 0.1792, 0.9625, 0.08593, 0.9601, 0.07378, 0.9669, 0.08408, 0.9669, 0.08408, 0.9601, 0.07378, 0.9704, 0.08066, 0.9704, 0.08066, 0.9601, 0.07378, 0.9722, 0.0762, 0.9722, 0.0762, 0.9601, 0.07378, 0.9722, 0.07137, 0.9722, 0.07137, 0.9601, 0.07378, 0.9704, 0.0669, 0.9704, 0.0669, 0.9601, 0.07378, 0.9669, 0.06348, 0.9669, 0.06348, 0.9601, 0.07378, 0.9625, 0.06163, 0.9625, 0.06163, 0.9601, 0.07378, 0.9576, 0.06163, 0.9576, 0.06163, 0.9601, 0.07378, 0.9532, 0.06348, 0.9532, 0.06348, 0.9601, 0.07378, 0.9498, 0.0669, 0.9498, 0.0669, 0.9601, 0.07378, 0.9479, 0.07137, 0.9479, 0.07137, 0.9601, 0.07378, 0.9479, 0.0762, 0.9479, 0.0762, 0.9601, 0.07378, 0.9498, 0.08066, 0.9498, 0.08066, 0.9601, 0.07378, 0.9532, 0.08408, 0.9532, 0.08408, 0.9601, 0.07378, 0.9576, 0.08593, 0.9576, 0.08593, 0.9601, 0.07378, 0.9625, 0.08593, 0.9829, 0.05465, 0.9726, 0.04777, 0.9847, 0.05019, 0.9847, 0.05019, 0.9726, 0.04777, 0.9847, 0.04535, 0.9847, 0.04535, 0.9726, 0.04777, 0.9829, 0.04089, 0.9829, 0.04089, 0.9726, 0.04777, 0.9795, 0.03747, 0.9795, 0.03747, 0.9726, 0.04777, 0.975, 0.03562, 0.975, 0.03562, 0.9726, 0.04777, 0.9702, 0.03562, 0.9702, 0.03562, 0.9726, 0.04777, 0.9657, 0.03747, 0.9657, 0.03747, 0.9726, 0.04777, 0.9623, 0.04089, 0.9623, 0.04089, 0.9726, 0.04777, 0.9604, 0.04535, 0.9604, 0.04535, 0.9726, 0.04777, 0.9604, 0.05019, 0.9604, 0.05019, 0.9726, 0.04777, 0.9623, 0.05465, 0.9623, 0.05465, 0.9726, 0.04777, 0.9657, 0.05807, 0.9657, 0.05807, 0.9726, 0.04777, 0.9702, 0.05992, 0.9702, 0.05992, 0.9726, 0.04777, 0.975, 0.05992, 0.975, 0.05992, 0.9726, 0.04777, 0.9795, 0.05807, 0.9795, 0.05807, 0.9726, 0.04777, 0.9829, 0.05465, 0.9913, 0.1979, 0.9975, 0.1979, 0.9975, 0.2165, 0.9913, 0.2165, 0.9851, 0.2066, 0.9851, 0.2252, 0.9789, 0.2252, 0.9789, 0.2066, 0.951, 0.08889, 0.9634, 0.08889, 0.9634, 0.1075, 0.951, 0.1075, 0.9133, 0.1137, 0.9257, 0.1137, 0.9257, 0.1322, 0.9133, 0.1322, 0.96, 0.1457, 0.96, 0.136, 0.965, 0.136, 0.965, 0.1457, 0.965, 0.1457, 0.965, 0.136, 0.9692, 0.136, 0.9692, 0.1457, 0.9205, 0.1891, 0.9107, 0.1891, 0.9107, 0.1848, 0.9205, 0.1848, 0.9205, 0.1848, 0.9107, 0.1848, 0.9107, 0.1799, 0.9205, 0.1799, 0.9205, 0.1799, 0.9107, 0.1799, 0.9107, 0.1749, 0.9205, 0.1749, 0.9205, 0.1749, 0.9107, 0.1749, 0.9107, 0.1707, 0.9205, 0.1707, 0.949, 0.1432, 0.9392, 0.1432, 0.9392, 0.139, 0.949, 0.139, 0.949, 0.139, 0.9392, 0.139, 0.9392, 0.134, 0.949, 0.134, 0.949, 0.134, 0.9392, 0.134, 0.9392, 0.129, 0.949, 0.129, 0.949, 0.129, 0.9392, 0.129, 0.9392, 0.1248, 0.949, 0.1248, 0.9223, 0.1905, 0.9321, 0.1905, 0.9321, 0.1947, 0.9223, 0.1947, 0.9223, 0.1947, 0.9321, 0.1947, 0.9321, 0.1997, 0.9223, 0.1997, 0.9223, 0.1997, 0.9321, 0.1997, 0.9321, 0.2047, 0.9223, 0.2047, 0.9223, 0.2047, 0.9321, 0.2047, 0.9321, 0.2089, 0.9223, 0.2089, 0.9508, 0.1457, 0.9508, 0.136, 0.955, 0.136, 0.955, 0.1457, 0.955, 0.1457, 0.955, 0.136, 0.96, 0.136, 0.96, 0.1457, 0.9989, 0.02305, 0.9867, 0.02547, 0.997, 0.01859, 0.997, 0.01859, 0.9867, 0.02547, 0.9936, 0.01517, 0.9936, 0.01517, 0.9867, 0.02547, 0.9891, 0.01332, 0.9891, 0.01332, 0.9867, 0.02547, 0.9843, 0.01332, 0.9843, 0.01332, 0.9867, 0.02547, 0.9798, 0.01517, 0.9798, 0.01517, 0.9867, 0.02547, 0.9764, 0.01859, 0.9764, 0.01859, 0.9867, 0.02547, 0.9746, 0.02305, 0.9746, 0.02305, 0.9867, 0.02547, 0.9746, 0.02788, 0.9746, 0.02788, 0.9867, 0.02547, 0.9764, 0.03235, 0.9764, 0.03235, 0.9867, 0.02547, 0.9798, 0.03577, 0.9798, 0.03577, 0.9867, 0.02547, 0.9843, 0.03762, 0.9843, 0.03762, 0.9867, 0.02547, 0.9891, 0.03762, 0.9891, 0.03762, 0.9867, 0.02547, 0.9936, 0.03577, 0.9936, 0.03577, 0.9867, 0.02547, 0.997, 0.03235, 0.997, 0.03235, 0.9867, 0.02547, 0.9989, 0.02788, 0.9989, 0.02788, 0.9867, 0.02547, 0.9989, 0.02305, 0.9215, 0.01996, 0.9112, 0.01308, 0.9234, 0.01549, 0.9234, 0.01549, 0.9112, 0.01308, 0.9234, 0.01066, 0.9234, 0.01066, 0.9112, 0.01308, 0.9215, 0.006196, 0.9215, 0.006196, 0.9112, 0.01308, 0.9181, 0.002779, 0.9181, 0.002779, 0.9112, 0.01308, 0.9137, 0.0009293, 0.9137, 0.0009293, 0.9112, 0.01308, 0.9088, 0.0009293, 0.9088, 0.0009293, 0.9112, 0.01308, 0.9044, 0.002779, 0.9044, 0.002779, 0.9112, 0.01308, 0.9009, 0.006196, 0.9009, 0.006196, 0.9112, 0.01308, 0.8991, 0.01066, 0.8991, 0.01066, 0.9112, 0.01308, 0.8991, 0.01549, 0.8991, 0.01549, 0.9112, 0.01308, 0.9009, 0.01996, 0.9009, 0.01996, 0.9112, 0.01308, 0.9044, 0.02338, 0.9044, 0.02338, 0.9112, 0.01308, 0.9088, 0.02523, 0.9088, 0.02523, 0.9112, 0.01308, 0.9137, 0.02523, 0.9137, 0.02523, 0.9112, 0.01308, 0.9181, 0.02338, 0.9181, 0.02338, 0.9112, 0.01308, 0.9215, 0.01996, 0.942, 0.2091, 0.942, 0.2029, 0.9606, 0.2029, 0.9606, 0.2091, 0.9053, 0.2115, 0.9053, 0.2301, 0.8991, 0.2301, 0.8991, 0.2115, 0.9795, 0.1124, 0.9795, 0.1, 0.9981, 0.1, 0.9981, 0.1124, 0.9542, 0.1335, 0.9542, 0.1211, 0.9728, 0.1211, 0.9728, 0.1335, 0.9083, 0.1457, 0.9083, 0.136, 0.9133, 0.136, 0.9133, 0.1457, 0.9133, 0.1457, 0.9133, 0.136, 0.9175, 0.136, 0.9175, 0.1457, 0.961, 0.1818, 0.961, 0.1916, 0.9568, 0.1916, 0.9568, 0.1818, 0.9568, 0.1818, 0.9568, 0.1916, 0.9518, 0.1916, 0.9518, 0.1818, 0.9518, 0.1818, 0.9518, 0.1916, 0.9468, 0.1916, 0.9468, 0.1818, 0.9468, 0.1818, 0.9468, 0.1916, 0.9426, 0.1916, 0.9426, 0.1818, 0.9895, 0.136, 0.9895, 0.1457, 0.9852, 0.1457, 0.9852, 0.136, 0.9852, 0.136, 0.9852, 0.1457, 0.9803, 0.1457, 0.9803, 0.136, 0.9803, 0.136, 0.9803, 0.1457, 0.9753, 0.1457, 0.9753, 0.136, 0.9753, 0.136, 0.9753, 0.1457, 0.9711, 0.1457, 0.9711, 0.136, 0.8991, 0.1694, 0.9088, 0.1694, 0.9088, 0.1736, 0.8991, 0.1736, 0.8991, 0.1736, 0.9088, 0.1736, 0.9088, 0.1786, 0.8991, 0.1786, 0.8991, 0.1786, 0.9088, 0.1786, 0.9088, 0.1836, 0.8991, 0.1836, 0.8991, 0.1836, 0.9088, 0.1836, 0.9088, 0.1878, 0.8991, 0.1878, 0.8991, 0.1457, 0.8991, 0.136, 0.9033, 0.136, 0.9033, 0.1457, 0.9033, 0.1457, 0.9033, 0.136, 0.9083, 0.136, 0.9083, 0.1457, 0.9443, 0.04986, 0.9374, 0.06015, 0.9398, 0.04801, 0.9398, 0.04801, 0.9374, 0.06015, 0.935, 0.04801, 0.935, 0.04801, 0.9374, 0.06015, 0.9305, 0.04986, 0.9305, 0.04986, 0.9374, 0.06015, 0.9271, 0.05327, 0.9271, 0.05327, 0.9374, 0.06015, 0.9252, 0.05774, 0.9252, 0.05774, 0.9374, 0.06015, 0.9252, 0.06257, 0.9252, 0.06257, 0.9374, 0.06015, 0.9271, 0.06704, 0.9271, 0.06704, 0.9374, 0.06015, 0.9305, 0.07045, 0.9305, 0.07045, 0.9374, 0.06015, 0.935, 0.0723, 0.935, 0.0723, 0.9374, 0.06015, 0.9398, 0.0723, 0.9398, 0.0723, 0.9374, 0.06015, 0.9443, 0.07045, 0.9443, 0.07045, 0.9374, 0.06015, 0.9477, 0.06704, 0.9477, 0.06704, 0.9374, 0.06015, 0.9495, 0.06257, 0.9495, 0.06257, 0.9374, 0.06015, 0.9495, 0.05774, 0.9495, 0.05774, 0.9374, 0.06015, 0.9477, 0.05327, 0.9477, 0.05327, 0.9374, 0.06015, 0.9443, 0.04986, 0.9296, 0.07339, 0.9228, 0.08369, 0.9252, 0.07155, 0.9252, 0.07155, 0.9228, 0.08369, 0.9203, 0.07155, 0.9203, 0.07155, 0.9228, 0.08369, 0.9159, 0.07339, 0.9159, 0.07339, 0.9228, 0.08369, 0.9125, 0.07681, 0.9125, 0.07681, 0.9228, 0.08369, 0.9106, 0.08128, 0.9106, 0.08128, 0.9228, 0.08369, 0.9106, 0.08611, 0.9106, 0.08611, 0.9228, 0.08369, 0.9125, 0.09057, 0.9125, 0.09057, 0.9228, 0.08369, 0.9159, 0.09399, 0.9159, 0.09399, 0.9228, 0.08369, 0.9203, 0.09584, 0.9203, 0.09584, 0.9228, 0.08369, 0.9252, 0.09584, 0.9252, 0.09584, 0.9228, 0.08369, 0.9296, 0.09399, 0.9296, 0.09399, 0.9228, 0.08369, 0.9331, 0.09057, 0.9331, 0.09057, 0.9228, 0.08369, 0.9349, 0.08611, 0.9349, 0.08611, 0.9228, 0.08369, 0.9349, 0.08128, 0.9349, 0.08128, 0.9228, 0.08369, 0.9331, 0.07681, 0.9331, 0.07681, 0.9228, 0.08369, 0.9296, 0.07339, 0.7387, 0.0009313, 0.7387, 0.629, 0.7262, 0.629, 0.7262, 0.0009313, 0.7505, 0.0009313, 0.7505, 0.629, 0.7387, 0.629, 0.7387, 0.0009313, 0.6398, 0.6267, 0.6273, 0.6267, 0.6273, 0.0009318, 0.6398, 0.0009318, 0.6398, 0.6267, 0.6398, 0.0009318, 0.6516, 0.0009318, 0.6516, 0.6267, 0.858, 0.5453, 0.858, 0.0009297, 0.8625, 0.0009297, 0.8625, 0.5453, 0.8909, 0.5453, 0.8864, 0.5453, 0.8864, 0.0009317, 0.8909, 0.0009317, 0.88, 0.0009285, 0.8845, 0.0009285, 0.8845, 0.4985, 0.88, 0.4985, 0.5453, 0.4985, 0.000932, 0.4985, 0.0009319, 0.0009296, 0.5453, 0.0009296, 0.8927, 0.0009285, 0.8972, 0.0009285, 0.8972, 0.4985, 0.8927, 0.4985, 0.5453, 0.9991, 0.0009315, 0.9991, 0.0009314, 0.5015, 0.5453, 0.5015])
me_mesh_021.materials.append(mat_railing_001)
me_mesh_021.materials.append(mat_railingglass_001)
me_mesh_021.update()
me_mesh_021.normals_split_custom_set([tuple(v) for v in zip(*[iter([-0.02561, 0.9997, 0.0, 0.02561, 0.9997, 2.172e-05, 0.02561, 0.9997, 0.0, -0.02561, 0.9997, -2.172e-05, 0.9991, 0.04348, 0.0, 1.0, 0.0, 0.0, 1.0, 0.0, 0.0, 0.9991, 0.04348, -2.4e-09, -1.0, 0.0, 0.0, -0.9991, 0.04348, 2.4e-09, -0.9991, 0.04348, 0.0, -1.0, 0.0, 0.0, 0.02561, 0.9997, 0.0, 0.02561, 0.9997, 2.172e-05, 0.3162, 0.9487, 1.7e-09, 0.3162, 0.9487, 0.0, 0.3162, 0.9487, 0.0, 0.3162, 0.9487, 1.7e-09, 0.7068, 0.7074, 3.239e-11, 0.7068, 0.7074, 0.0, -0.02561, 0.9997, 0.0, -0.02561, 0.9997, -2.172e-05, -0.3162, 0.9487, -1.7e-09, -0.3162, 0.9487, 0.0, -0.3162, 0.9487, 0.0, -0.3162, 0.9487, -1.7e-09, -0.7071, 0.7071, 0.0, -0.7071, 0.7071, 0.0, 0.9991, 0.04348, 0.0, 0.9991, 0.04348, -2.4e-09, 0.9487, 0.3162, -1.695e-09, 0.9487, 0.3162, 0.0, 0.9487, 0.3162, 0.0, 0.9487, 0.3162, -1.695e-09, 0.7068, 0.7074, 0.0, 0.7068, 0.7074, 3.239e-11, -0.9991, 0.04348, 0.0, -0.9991, 0.04348, 2.4e-09, -0.9487, 0.3162, 1.695e-09, -0.9487, 0.3162, 0.0, -0.9487, 0.3162, 0.0, -0.9487, 0.3162, 1.695e-09, -0.7071, 0.7071, 0.0, -0.7071, 0.7071, 0.0, -0.8944, 0.0, -0.4473, -0.8944, 1.211e-05, -0.4473, 0.8944, 0.0, -0.4473, 0.8944, -1.211e-05, -0.4473, -0.8944, -1.211e-05, 0.4473, 0.8944, 0.0, 0.4473, 0.8944, 1.211e-05, 0.4473, -0.8944, 0.0, 0.4473, 0.8944, -1.211e-05, -0.4473, 0.8944, 0.0, -0.4473, 0.8944, 1.211e-05, 0.4473, 0.8944, 0.0, 0.4473, -0.8944, 1.211e-05, -0.4473, -0.8944, 0.0, -0.4473, -0.8944, -1.211e-05, 0.4473, -0.8944, 0.0, 0.4473, 0.9943, 2.293e-05, 0.1066, 0.9943, 0.04125, 0.09841, -0.9943, 0.04117, 0.09844, -0.9943, -6.426e-05, 0.1066, 0.9943, 0.04125, 0.09841, 0.9943, 0.07567, 0.0754, -0.9943, 0.07552, 0.07555, -0.9943, 0.04117, 0.09844, 0.9943, 0.07567, 0.0754, 0.9943, 0.09834, 0.04108, -0.9943, 0.09845, 0.0408, -0.9943, 0.07552, 0.07555, 0.9943, 0.09834, 0.04108, 0.9943, 0.1068, -6.435e-05, -0.9943, 0.1068, 2.293e-05, -0.9943, 0.09845, 0.0408, 0.9943, 0.1068, -6.435e-05, 0.9943, 0.09839, -0.04096, -0.9943, 0.09842, -0.04088, -0.9943, 0.1068, 2.293e-05, 0.9943, 0.09839, -0.04096, 0.9943, 0.07549, -0.07558, -0.9943, 0.07555, -0.07552, -0.9943, 0.09842, -0.04088, 0.9943, 0.07549, -0.07558, 0.9943, 0.04125, -0.0984, -0.9943, 0.04121, -0.09842, -0.9943, 0.07555, -0.07552, 0.9943, 0.04125, -0.0984, 0.9943, -6.437e-05, -0.1066, -0.9943, 2.234e-05, -0.1066, -0.9943, 0.04121, -0.09842, 0.9943, -6.437e-05, -0.1066, 0.9943, -0.04125, -0.09841, -0.9943, -0.04117, -0.09844, -0.9943, 2.234e-05, -0.1066, 0.9943, -0.04125, -0.09841, 0.9943, -0.07504, -0.07568, -0.9943, -0.07516, -0.07556, -0.9943, -0.04117, -0.09844, 0.9943, -0.07504, -0.07568, 0.9943, -0.09849, -0.04072, -0.9943, -0.09845, -0.04081, -0.9943, -0.07516, -0.07556, 0.9943, -0.09849, -0.04072, 0.9943, -0.1068, 6.435e-05, -0.9943, -0.1068, -2.293e-05, -0.9943, -0.09845, -0.04081, 0.9943, -0.1068, 6.435e-05, 0.9943, -0.09844, 0.04084, -0.9943, -0.09842, 0.04088, -0.9943, -0.1068, -2.293e-05, 0.9943, -0.09844, 0.04084, 0.9943, -0.07522, 0.0755, -0.9943, -0.07519, 0.07553, -0.9943, -0.09842, 0.04088, 0.9943, -0.07522, 0.0755, 0.9943, -0.04125, 0.0984, -0.9943, -0.04121, 0.09842, -0.9943, -0.07519, 0.07553, 0.9943, -0.04125, 0.0984, 0.9943, 2.293e-05, 0.1066, -0.9943, -6.426e-05, 0.1066, -0.9943, -0.04121, 0.09842, 0.9943, 0.04125, 0.09841, 0.9943, 2.293e-05, 0.1066, 1.0, 1.255e-13, 4.033e-08, 0.9943, 2.293e-05, 0.1066, 0.9943, -0.04125, 0.0984, 1.0, 1.255e-13, 4.033e-08, 0.9943, -0.04125, 0.0984, 0.9943, -0.07522, 0.0755, 1.0, 1.255e-13, 4.033e-08, 0.9943, -0.07522, 0.0755, 0.9943, -0.09844, 0.04084, 1.0, 1.255e-13, 4.033e-08, 0.9943, -0.09844, 0.04084, 0.9943, -0.1068, 6.435e-05, 1.0, 1.255e-13, 4.033e-08, 0.9943, -0.1068, 6.435e-05, 0.9943, -0.09849, -0.04072, 1.0, 1.255e-13, 4.033e-08, 0.9943, -0.09849, -0.04072, 0.9943, -0.07504, -0.07568, 1.0, 1.255e-13, 4.033e-08, 0.9943, -0.07504, -0.07568, 0.9943, -0.04125, -0.09841, 1.0, 1.255e-13, 4.033e-08, 0.9943, -0.04125, -0.09841, 0.9943, -6.437e-05, -0.1066, 1.0, 1.255e-13, 4.033e-08, 0.9943, -6.437e-05, -0.1066, 0.9943, 0.04125, -0.0984, 1.0, 1.255e-13, 4.033e-08, 0.9943, 0.04125, -0.0984, 0.9943, 0.07549, -0.07558, 1.0, 1.255e-13, 4.033e-08, 0.9943, 0.07549, -0.07558, 0.9943, 0.09839, -0.04096, 1.0, 1.255e-13, 4.033e-08, 0.9943, 0.09839, -0.04096, 0.9943, 0.1068, -6.435e-05, 1.0, 1.255e-13, 4.033e-08, 0.9943, 0.1068, -6.435e-05, 0.9943, 0.09834, 0.04108, 1.0, 1.255e-13, 4.033e-08, 0.9943, 0.09834, 0.04108, 0.9943, 0.07567, 0.0754, 1.0, 1.255e-13, 4.033e-08, 0.9943, 0.07567, 0.0754, 0.9943, 0.04125, 0.09841, 1.0, 1.255e-13, 4.033e-08, -0.9943, -6.426e-05, 0.1066, -0.9943, 0.04117, 0.09844, -1.0, 7.85e-09, -5.389e-08, -0.9943, 0.04117, 0.09844, -0.9943, 0.07552, 0.07555, -1.0, 7.85e-09, -5.389e-08, -0.9943, 0.07552, 0.07555, -0.9943, 0.09845, 0.0408, -1.0, 7.85e-09, -5.389e-08, -0.9943, 0.09845, 0.0408, -0.9943, 0.1068, 2.293e-05, -1.0, 7.85e-09, -5.389e-08, -0.9943, 0.1068, 2.293e-05, -0.9943, 0.09842, -0.04088, -1.0, 7.85e-09, -5.389e-08, -0.9943, 0.09842, -0.04088, -0.9943, 0.07555, -0.07552, -1.0, 7.85e-09, -5.389e-08, -0.9943, 0.07555, -0.07552, -0.9943, 0.04121, -0.09842, -1.0, 7.85e-09, -5.389e-08, -0.9943, 0.04121, -0.09842, -0.9943, 2.234e-05, -0.1066, -1.0, 7.85e-09, -5.389e-08, -0.9943, 2.234e-05, -0.1066, -0.9943, -0.04117, -0.09844, -1.0, 7.85e-09, -5.389e-08, -0.9943, -0.04117, -0.09844, -0.9943, -0.07516, -0.07556, -1.0, 7.85e-09, -5.389e-08, -0.9943, -0.07516, -0.07556, -0.9943, -0.09845, -0.04081, -1.0, 7.85e-09, -5.389e-08, -0.9943, -0.09845, -0.04081, -0.9943, -0.1068, -2.293e-05, -1.0, 7.85e-09, -5.389e-08, -0.9943, -0.1068, -2.293e-05, -0.9943, -0.09842, 0.04088, -1.0, 7.85e-09, -5.389e-08, -0.9943, -0.09842, 0.04088, -0.9943, -0.07519, 0.07553, -1.0, 7.85e-09, -5.389e-08, -0.9943, -0.07519, 0.07553, -0.9943, -0.04121, 0.09842, -1.0, 7.85e-09, -5.389e-08, -0.9943, -0.04121, 0.09842, -0.9943, -6.426e-05, 0.1066, -1.0, 7.85e-09, -5.389e-08, -0.8944, 0.0, -0.4473, -0.8944, 1.211e-05, -0.4473, 0.8944, 0.0, -0.4473, 0.8944, -1.211e-05, -0.4473, -0.8944, -1.211e-05, 0.4473, 0.8944, 0.0, 0.4473, 0.8944, 1.211e-05, 0.4473, -0.8944, 0.0, 0.4473, 0.8944, -1.211e-05, -0.4473, 0.8944, 0.0, -0.4473, 0.8944, 1.211e-05, 0.4473, 0.8944, 0.0, 0.4473, -0.8944, 1.211e-05, -0.4473, -0.8944, 0.0, -0.4473, -0.8944, -1.211e-05, 0.4473, -0.8944, 0.0, 0.4473, 0.9943, 2.293e-05, 0.1066, 0.9943, 0.04125, 0.09841, -0.9943, 0.04117, 0.09844, -0.9943, -6.426e-05, 0.1066, 0.9943, 0.04125, 0.09841, 0.9943, 0.07549, 0.0754, -0.9943, 0.07552, 0.07537, -0.9943, 0.04117, 0.09844, 0.9943, 0.07549, 0.0754, 0.9943, 0.09839, 0.04096, -0.9943, 0.09845, 0.0408, -0.9943, 0.07552, 0.07537, 0.9943, 0.09839, 0.04096, 0.9943, 0.1068, -6.435e-05, -0.9943, 0.1068, 2.293e-05, -0.9943, 0.09845, 0.0408, 0.9943, 0.1068, -6.435e-05, 0.9943, 0.09839, -0.04096, -0.9943, 0.09842, -0.04088, -0.9943, 0.1068, 2.293e-05, 0.9943, 0.09839, -0.04096, 0.9943, 0.0754, -0.07549, -0.9943, 0.07555, -0.07534, -0.9943, 0.09842, -0.04088, 0.9943, 0.0754, -0.07549, 0.9943, 0.04125, -0.0984, -0.9943, 0.04121, -0.09842, -0.9943, 0.07555, -0.07534, 0.9943, 0.04125, -0.0984, 0.9943, -6.437e-05, -0.1066, -0.9943, 2.234e-05, -0.1066, -0.9943, 0.04121, -0.09842, 0.9943, -6.437e-05, -0.1066, 0.9943, -0.04125, -0.0984, -0.9943, -0.04116, -0.09844, -0.9943, 2.234e-05, -0.1066, 0.9943, -0.04125, -0.0984, 0.9943, -0.07532, -0.07523, -0.9943, -0.07517, -0.07538, -0.9943, -0.04116, -0.09844, 0.9943, -0.07532, -0.07523, 0.9943, -0.09849, -0.04072, -0.9943, -0.09845, -0.04081, -0.9943, -0.07517, -0.07538, 0.9943, -0.09849, -0.04072, 0.9943, -0.1068, 6.435e-05, -0.9943, -0.1068, -2.293e-05, -0.9943, -0.09845, -0.04081, 0.9943, -0.1068, 6.435e-05, 0.9943, -0.09844, 0.04084, -0.9943, -0.09842, 0.04088, -0.9943, -0.1068, -2.293e-05, 0.9943, -0.09844, 0.04084, 0.9943, -0.07523, 0.07532, -0.9943, -0.0752, 0.07535, -0.9943, -0.09842, 0.04088, 0.9943, -0.07523, 0.07532, 0.9943, -0.04125, 0.0984, -0.9943, -0.04121, 0.09842, -0.9943, -0.0752, 0.07535, 0.9943, -0.04125, 0.0984, 0.9943, 2.293e-05, 0.1066, -0.9943, -6.426e-05, 0.1066, -0.9943, -0.04121, 0.09842, 0.9943, 0.04125, 0.09841, 0.9943, 2.293e-05, 0.1066, 1.0, -1.178e-08, 4.033e-08, 0.9943, 2.293e-05, 0.1066, 0.9943, -0.04125, 0.0984, 1.0, -1.178e-08, 4.033e-08, 0.9943, -0.04125, 0.0984, 0.9943, -0.07523, 0.07532, 1.0, -1.178e-08, 4.033e-08, 0.9943, -0.07523, 0.07532, 0.9943, -0.09844, 0.04084, 1.0, -1.178e-08, 4.033e-08, 0.9943, -0.09844, 0.04084, 0.9943, -0.1068, 6.435e-05, 1.0, -1.178e-08, 4.033e-08, 0.9943, -0.1068, 6.435e-05, 0.9943, -0.09849, -0.04072, 1.0, -1.178e-08, 4.033e-08, 0.9943, -0.09849, -0.04072, 0.9943, -0.07532, -0.07523, 1.0, -1.178e-08, 4.033e-08, 0.9943, -0.07532, -0.07523, 0.9943, -0.04125, -0.0984, 1.0, -1.178e-08, 4.033e-08, 0.9943, -0.04125, -0.0984, 0.9943, -6.437e-05, -0.1066, 1.0, -1.178e-08, 4.033e-08, 0.9943, -6.437e-05, -0.1066, 0.9943, 0.04125, -0.0984, 1.0, -1.178e-08, 4.033e-08, 0.9943, 0.04125, -0.0984, 0.9943, 0.0754, -0.07549, 1.0, -1.178e-08, 4.033e-08, 0.9943, 0.0754, -0.07549, 0.9943, 0.09839, -0.04096, 1.0, -1.178e-08, 4.033e-08, 0.9943, 0.09839, -0.04096, 0.9943, 0.1068, -6.435e-05, 1.0, -1.178e-08, 4.033e-08, 0.9943, 0.1068, -6.435e-05, 0.9943, 0.09839, 0.04096, 1.0, -1.178e-08, 4.033e-08, 0.9943, 0.09839, 0.04096, 0.9943, 0.07549, 0.0754, 1.0, -1.178e-08, 4.033e-08, 0.9943, 0.07549, 0.0754, 0.9943, 0.04125, 0.09841, 1.0, -1.178e-08, 4.033e-08, -0.9943, -6.426e-05, 0.1066, -0.9943, 0.04117, 0.09844, -1.0, 7.851e-09, -5.389e-08, -0.9943, 0.04117, 0.09844, -0.9943, 0.07552, 0.07537, -1.0, 7.851e-09, -5.389e-08, -0.9943, 0.07552, 0.07537, -0.9943, 0.09845, 0.0408, -1.0, 7.851e-09, -5.389e-08, -0.9943, 0.09845, 0.0408, -0.9943, 0.1068, 2.293e-05, -1.0, 7.851e-09, -5.389e-08, -0.9943, 0.1068, 2.293e-05, -0.9943, 0.09842, -0.04088, -1.0, 7.851e-09, -5.389e-08, -0.9943, 0.09842, -0.04088, -0.9943, 0.07555, -0.07534, -1.0, 7.851e-09, -5.389e-08, -0.9943, 0.07555, -0.07534, -0.9943, 0.04121, -0.09842, -1.0, 7.851e-09, -5.389e-08, -0.9943, 0.04121, -0.09842, -0.9943, 2.234e-05, -0.1066, -1.0, 7.851e-09, -5.389e-08, -0.9943, 2.234e-05, -0.1066, -0.9943, -0.04116, -0.09844, -1.0, 7.851e-09, -5.389e-08, -0.9943, -0.04116, -0.09844, -0.9943, -0.07517, -0.07538, -1.0, 7.851e-09, -5.389e-08, -0.9943, -0.07517, -0.07538, -0.9943, -0.09845, -0.04081, -1.0, 7.851e-09, -5.389e-08, -0.9943, -0.09845, -0.04081, -0.9943, -0.1068, -2.293e-05, -1.0, 7.851e-09, -5.389e-08, -0.9943, -0.1068, -2.293e-05, -0.9943, -0.09842, 0.04088, -1.0, 7.851e-09, -5.389e-08, -0.9943, -0.09842, 0.04088, -0.9943, -0.0752, 0.07535, -1.0, 7.851e-09, -5.389e-08, -0.9943, -0.0752, 0.07535, -0.9943, -0.04121, 0.09842, -1.0, 7.851e-09, -5.389e-08, -0.9943, -0.04121, 0.09842, -0.9943, -6.426e-05, 0.1066, -1.0, 7.851e-09, -5.389e-08, -0.8944, 0.0, -0.4473, -0.8944, 2.764e-08, -0.4473, 0.8944, 0.0, -0.4473, 0.8944, -2.764e-08, -0.4473, -0.8944, -2.764e-08, 0.4473, 0.8944, 0.0, 0.4473, 0.8944, 2.764e-08, 0.4473, -0.8944, 0.0, 0.4473, 0.8944, -2.764e-08, -0.4473, 0.8944, 0.0, -0.4473, 0.8944, 2.764e-08, 0.4473, 0.8944, 0.0, 0.4473, -0.8944, 2.764e-08, -0.4473, -0.8944, 0.0, -0.4473, -0.8944, -2.764e-08, 0.4473, -0.8944, 0.0, 0.4473, 0.9943, 2.293e-05, 0.1066, 0.9943, 0.04125, 0.09841, -0.9943, 0.04117, 0.09844, -0.9943, -6.426e-05, 0.1066, 0.9943, 0.04125, 0.09841, 0.9943, 0.07549, 0.0754, -0.9943, 0.07552, 0.07537, -0.9943, 0.04117, 0.09844, 0.9943, 0.07549, 0.0754, 0.9943, 0.09834, 0.04108, -0.9943, 0.09845, 0.0408, -0.9943, 0.07552, 0.07537, 0.9943, 0.09834, 0.04108, 0.9943, 0.1068, -6.435e-05, -0.9943, 0.1068, 2.293e-05, -0.9943, 0.09845, 0.0408, 0.9943, 0.1068, -6.435e-05, 0.9943, 0.09839, -0.04096, -0.9943, 0.09842, -0.04088, -0.9943, 0.1068, 2.293e-05, 0.9943, 0.09839, -0.04096, 0.9943, 0.0754, -0.07549, -0.9943, 0.07555, -0.07534, -0.9943, 0.09842, -0.04088, 0.9943, 0.0754, -0.07549, 0.9943, 0.04125, -0.0984, -0.9943, 0.04121, -0.09842, -0.9943, 0.07555, -0.07534, 0.9943, 0.04125, -0.0984, 0.9943, -6.437e-05, -0.1066, -0.9943, 2.234e-05, -0.1066, -0.9943, 0.04121, -0.09842, 0.9943, -6.437e-05, -0.1066, 0.9943, -0.04125, -0.0984, -0.9943, -0.04116, -0.09844, -0.9943, 2.234e-05, -0.1066, 0.9943, -0.04125, -0.0984, 0.9943, -0.07532, -0.07523, -0.9943, -0.07517, -0.07538, -0.9943, -0.04116, -0.09844, 0.9943, -0.07532, -0.07523, 0.9943, -0.09849, -0.04072, -0.9943, -0.09845, -0.04081, -0.9943, -0.07517, -0.07538, 0.9943, -0.09849, -0.04072, 0.9943, -0.1068, 6.435e-05, -0.9943, -0.1068, -2.293e-05, -0.9943, -0.09845, -0.04081, 0.9943, -0.1068, 6.435e-05, 0.9943, -0.09844, 0.04084, -0.9943, -0.09842, 0.04088, -0.9943, -0.1068, -2.293e-05, 0.9943, -0.09844, 0.04084, 0.9943, -0.07523, 0.07532, -0.9943, -0.0752, 0.07535, -0.9943, -0.09842, 0.04088, 0.9943, -0.07523, 0.07532, 0.9943, -0.04125, 0.0984, -0.9943, -0.04121, 0.09842, -0.9943, -0.0752, 0.07535, 0.9943, -0.04125, 0.0984, 0.9943, 2.293e-05, 0.1066, -0.9943, -6.426e-05, 0.1066, -0.9943, -0.04121, 0.09842, 0.9943, 0.04125, 0.09841, 0.9943, 2.293e-05, 0.1066, 1.0, -1.178e-08, 4.033e-08, 0.9943, 2.293e-05, 0.1066, 0.9943, -0.04125, 0.0984, 1.0, -1.178e-08, 4.033e-08, 0.9943, -0.04125, 0.0984, 0.9943, -0.07523, 0.07532, 1.0, -1.178e-08, 4.033e-08, 0.9943, -0.07523, 0.07532, 0.9943, -0.09844, 0.04084, 1.0, -1.178e-08, 4.033e-08, 0.9943, -0.09844, 0.04084, 0.9943, -0.1068, 6.435e-05, 1.0, -1.178e-08, 4.033e-08, 0.9943, -0.1068, 6.435e-05, 0.9943, -0.09849, -0.04072, 1.0, -1.178e-08, 4.033e-08, 0.9943, -0.09849, -0.04072, 0.9943, -0.07532, -0.07523, 1.0, -1.178e-08, 4.033e-08, 0.9943, -0.07532, -0.07523, 0.9943, -0.04125, -0.0984, 1.0, -1.178e-08, 4.033e-08, 0.9943, -0.04125, -0.0984, 0.9943, -6.437e-05, -0.1066, 1.0, -1.178e-08, 4.033e-08, 0.9943, -6.437e-05, -0.1066, 0.9943, 0.04125, -0.0984, 1.0, -1.178e-08, 4.033e-08, 0.9943, 0.04125, -0.0984, 0.9943, 0.0754, -0.07549, 1.0, -1.178e-08, 4.033e-08, 0.9943, 0.0754, -0.07549, 0.9943, 0.09839, -0.04096, 1.0, -1.178e-08, 4.033e-08, 0.9943, 0.09839, -0.04096, 0.9943, 0.1068, -6.435e-05, 1.0, -1.178e-08, 4.033e-08, 0.9943, 0.1068, -6.435e-05, 0.9943, 0.09834, 0.04108, 1.0, -1.178e-08, 4.033e-08, 0.9943, 0.09834, 0.04108, 0.9943, 0.07549, 0.0754, 1.0, -1.178e-08, 4.033e-08, 0.9943, 0.07549, 0.0754, 0.9943, 0.04125, 0.09841, 1.0, -1.178e-08, 4.033e-08, -0.9943, -6.426e-05, 0.1066, -0.9943, 0.04117, 0.09844, -1.0, 7.85e-09, -5.389e-08, -0.9943, 0.04117, 0.09844, -0.9943, 0.07552, 0.07537, -1.0, 7.85e-09, -5.389e-08, -0.9943, 0.07552, 0.07537, -0.9943, 0.09845, 0.0408, -1.0, 7.85e-09, -5.389e-08, -0.9943, 0.09845, 0.0408, -0.9943, 0.1068, 2.293e-05, -1.0, 7.85e-09, -5.389e-08, -0.9943, 0.1068, 2.293e-05, -0.9943, 0.09842, -0.04088, -1.0, 7.85e-09, -5.389e-08, -0.9943, 0.09842, -0.04088, -0.9943, 0.07555, -0.07534, -1.0, 7.85e-09, -5.389e-08, -0.9943, 0.07555, -0.07534, -0.9943, 0.04121, -0.09842, -1.0, 7.85e-09, -5.389e-08, -0.9943, 0.04121, -0.09842, -0.9943, 2.234e-05, -0.1066, -1.0, 7.85e-09, -5.389e-08, -0.9943, 2.234e-05, -0.1066, -0.9943, -0.04116, -0.09844, -1.0, 7.85e-09, -5.389e-08, -0.9943, -0.04116, -0.09844, -0.9943, -0.07517, -0.07538, -1.0, 7.85e-09, -5.389e-08, -0.9943, -0.07517, -0.07538, -0.9943, -0.09845, -0.04081, -1.0, 7.85e-09, -5.389e-08, -0.9943, -0.09845, -0.04081, -0.9943, -0.1068, -2.293e-05, -1.0, 7.85e-09, -5.389e-08, -0.9943, -0.1068, -2.293e-05, -0.9943, -0.09842, 0.04088, -1.0, 7.85e-09, -5.389e-08, -0.9943, -0.09842, 0.04088, -0.9943, -0.0752, 0.07535, -1.0, 7.85e-09, -5.389e-08, -0.9943, -0.0752, 0.07535, -0.9943, -0.04121, 0.09842, -1.0, 7.85e-09, -5.389e-08, -0.9943, -0.04121, 0.09842, -0.9943, -6.426e-05, 0.1066, -1.0, 7.85e-09, -5.389e-08, 0.9986, -9.441e-09, -0.05264, 0.7071, 0.0, -0.7071, 0.7071, 0.0, -0.7071, 0.9986, 0.0, -0.05264, -0.01053, 1.434e-05, -0.9999, -0.01053, 0.0, -0.9999, 0.01053, -1.434e-05, -0.9999, 0.01053, 0.0, -0.9999, -0.06649, 0.0, 0.9978, 0.06649, -8.234e-09, 0.9978, 0.06649, 0.0, 0.9978, -0.06649, 8.234e-09, 0.9978, -0.7071, 0.0, 0.7071, -0.06649, 0.0, 0.9978, -0.06649, 8.234e-09, 0.9978, -0.7071, 0.0, 0.7071, 0.7071, 0.0, -0.7071, 0.01053, 0.0, -0.9999, 0.01053, -1.434e-05, -0.9999, 0.7071, 0.0, -0.7071, -0.7071, 0.0, -0.7071, -0.9986, 0.0, -0.05264, -0.9986, 9.441e-09, -0.05264, -0.7071, 0.0, -0.7071, 0.06649, 0.0, 0.9978, 0.06649, -8.234e-09, 0.9978, 0.7071, 0.0, 0.7071, 0.7071, 0.0, 0.7071, -0.01053, 1.434e-05, -0.9999, -0.7071, 0.0, -0.7071, -0.7071, 0.0, -0.7071, -0.01053, 0.0, -0.9999, 0.02561, -0.9997, -4.339e-06, 0.02561, -0.9997, 0.0, -0.02561, -0.9997, 4.339e-06, -0.02561, -0.9997, 0.0, 0.9991, -0.04348, 0.0, 1.0, 0.0, 0.0, 1.0, 0.0, 0.0, 0.9991, -0.04348, 2.4e-09, -0.9991, -0.04348, -2.4e-09, -0.9991, -0.04348, 0.0, -1.0, 0.0, 0.0, -1.0, 0.0, 0.0, 0.3162, -0.9487, 0.0, 0.02561, -0.9997, 0.0, 0.02561, -0.9997, -4.339e-06, 0.3162, -0.9487, -1.695e-09, 0.3162, -0.9487, 0.0, 0.3162, -0.9487, -1.695e-09, 0.7071, -0.7071, 0.0, 0.7071, -0.7071, 0.0, -0.02561, -0.9997, 0.0, -0.02561, -0.9997, 4.339e-06, -0.3162, -0.9487, 1.695e-09, -0.3162, -0.9487, 0.0, -0.3162, -0.9487, 0.0, -0.3162, -0.9487, 1.695e-09, -0.7071, -0.7071, 0.0, -0.7071, -0.7071, 0.0, 0.9991, -0.04348, 0.0, 0.9991, -0.04348, 2.4e-09, 0.9487, -0.3162, 1.695e-09, 0.9487, -0.3162, 0.0, 0.9487, -0.3162, 0.0, 0.9487, -0.3162, 1.695e-09, 0.7071, -0.7071, 0.0, 0.7071, -0.7071, 0.0, -0.9487, -0.3162, 0.0, -0.9991, -0.04348, 0.0, -0.9991, -0.04348, -2.4e-09, -0.9487, -0.3162, -1.695e-09, -0.9487, -0.3162, 0.0, -0.9487, -0.3162, -1.695e-09, -0.7071, -0.7071, 0.0, -0.7071, -0.7071, 0.0, -0.8944, 1.211e-05, -0.4473, 0.8944, 0.0, -0.4473, 0.8944, -1.211e-05, -0.4473, -0.8944, 0.0, -0.4473, -0.8944, 0.0, 0.4473, -0.8944, -1.211e-05, 0.4473, 0.8944, 0.0, 0.4473, 0.8944, 1.211e-05, 0.4473, 0.8944, 0.0, -0.4473, 0.8944, 1.211e-05, 0.4473, 0.8944, 0.0, 0.4473, 0.8944, -1.211e-05, -0.4473, -0.8944, 0.0, -0.4473, -0.8944, -1.211e-05, 0.4473, -0.8944, 0.0, 0.4473, -0.8944, 1.211e-05, -0.4473, 0.9943, 6.437e-05, 0.1066, -0.9943, -2.287e-05, 0.1066, -0.9943, -0.04084, 0.09844, 0.9943, -0.04088, 0.09842, 0.9943, -0.04088, 0.09842, -0.9943, -0.04084, 0.09844, -0.9943, -0.07531, 0.07558, 0.9943, -0.07534, 0.07555, 0.9943, -0.07534, 0.07555, -0.9943, -0.07531, 0.07558, -0.9943, -0.09849, 0.04073, 0.9943, -0.09845, 0.0408, 0.9943, -0.09845, 0.0408, -0.9943, -0.09849, 0.04073, -0.9943, -0.1066, -6.437e-05, 0.9943, -0.1066, 2.287e-05, 0.9943, -0.1066, 2.287e-05, -0.9943, -0.1066, -6.437e-05, -0.9943, -0.09844, -0.04084, 0.9943, -0.09842, -0.04088, 0.9943, -0.09842, -0.04088, -0.9943, -0.09844, -0.04084, -0.9943, -0.0754, -0.07549, 0.9943, -0.07537, -0.07552, 0.9943, -0.07537, -0.07552, -0.9943, -0.0754, -0.07549, -0.9943, -0.04073, -0.09849, 0.9943, -0.0408, -0.09845, 0.9943, -0.0408, -0.09845, -0.9943, -0.04073, -0.09849, -0.9943, 0.0003217, -0.1066, 0.9943, -2.29e-05, -0.1066, 0.9943, -2.29e-05, -0.1066, -0.9943, 0.0003217, -0.1066, -0.9943, 0.04084, -0.09844, 0.9943, 0.04088, -0.09842, 0.9943, 0.04088, -0.09842, -0.9943, 0.04084, -0.09844, -0.9943, 0.07513, -0.07577, 0.9943, 0.07534, -0.07556, 0.9943, 0.07534, -0.07556, -0.9943, 0.07513, -0.07577, -0.9943, 0.09839, -0.04096, 0.9943, 0.09846, -0.0408, 0.9943, 0.09846, -0.0408, -0.9943, 0.09839, -0.04096, -0.9943, 0.1066, 6.437e-05, 0.9943, 0.1066, -2.287e-05, 0.9943, 0.1066, -2.287e-05, -0.9943, 0.1066, 6.437e-05, -0.9943, 0.09844, 0.04084, 0.9943, 0.09842, 0.04088, 0.9943, 0.09842, 0.04088, -0.9943, 0.09844, 0.04084, -0.9943, 0.07522, 0.07567, 0.9943, 0.07537, 0.07552, 0.9943, 0.07537, 0.07552, -0.9943, 0.07522, 0.07567, -0.9943, 0.04073, 0.09849, 0.9943, 0.0408, 0.09846, 0.9943, 0.0408, 0.09846, -0.9943, 0.04073, 0.09849, -0.9943, -2.287e-05, 0.1066, 0.9943, 6.437e-05, 0.1066, 0.9943, -0.04088, 0.09842, 1.0, -8.708e-14, 4.033e-08, 0.9943, 6.437e-05, 0.1066, 0.9943, 6.437e-05, 0.1066, 1.0, -8.708e-14, 4.033e-08, 0.9943, 0.0408, 0.09846, 0.9943, 0.0408, 0.09846, 1.0, -8.708e-14, 4.033e-08, 0.9943, 0.07537, 0.07552, 0.9943, 0.07537, 0.07552, 1.0, -8.708e-14, 4.033e-08, 0.9943, 0.09842, 0.04088, 0.9943, 0.09842, 0.04088, 1.0, -8.708e-14, 4.033e-08, 0.9943, 0.1066, -2.287e-05, 0.9943, 0.1066, -2.287e-05, 1.0, -8.708e-14, 4.033e-08, 0.9943, 0.09846, -0.0408, 0.9943, 0.09846, -0.0408, 1.0, -8.708e-14, 4.033e-08, 0.9943, 0.07534, -0.07556, 0.9943, 0.07534, -0.07556, 1.0, -8.708e-14, 4.033e-08, 0.9943, 0.04088, -0.09842, 0.9943, 0.04088, -0.09842, 1.0, -8.708e-14, 4.033e-08, 0.9943, -2.29e-05, -0.1066, 0.9943, -2.29e-05, -0.1066, 1.0, -8.708e-14, 4.033e-08, 0.9943, -0.0408, -0.09845, 0.9943, -0.0408, -0.09845, 1.0, -8.708e-14, 4.033e-08, 0.9943, -0.07537, -0.07552, 0.9943, -0.07537, -0.07552, 1.0, -8.708e-14, 4.033e-08, 0.9943, -0.09842, -0.04088, 0.9943, -0.09842, -0.04088, 1.0, -8.708e-14, 4.033e-08, 0.9943, -0.1066, 2.287e-05, 0.9943, -0.1066, 2.287e-05, 1.0, -8.708e-14, 4.033e-08, 0.9943, -0.09845, 0.0408, 0.9943, -0.09845, 0.0408, 1.0, -8.708e-14, 4.033e-08, 0.9943, -0.07534, 0.07555, 0.9943, -0.07534, 0.07555, 1.0, -8.708e-14, 4.033e-08, 0.9943, -0.04088, 0.09842, -0.9943, -2.287e-05, 0.1066, -1.0, -7.85e-09, -5.389e-08, -0.9943, -0.04084, 0.09844, -0.9943, -0.04084, 0.09844, -1.0, -7.85e-09, -5.389e-08, -0.9943, -0.07531, 0.07558, -0.9943, -0.07531, 0.07558, -1.0, -7.85e-09, -5.389e-08, -0.9943, -0.09849, 0.04073, -0.9943, -0.09849, 0.04073, -1.0, -7.85e-09, -5.389e-08, -0.9943, -0.1066, -6.437e-05, -0.9943, -0.1066, -6.437e-05, -1.0, -7.85e-09, -5.389e-08, -0.9943, -0.09844, -0.04084, -0.9943, -0.09844, -0.04084, -1.0, -7.85e-09, -5.389e-08, -0.9943, -0.0754, -0.07549, -0.9943, -0.0754, -0.07549, -1.0, -7.85e-09, -5.389e-08, -0.9943, -0.04073, -0.09849, -0.9943, -0.04073, -0.09849, -1.0, -7.85e-09, -5.389e-08, -0.9943, 0.0003217, -0.1066, -0.9943, 0.0003217, -0.1066, -1.0, -7.85e-09, -5.389e-08, -0.9943, 0.04084, -0.09844, -0.9943, 0.04084, -0.09844, -1.0, -7.85e-09, -5.389e-08, -0.9943, 0.07513, -0.07577, -0.9943, 0.07513, -0.07577, -1.0, -7.85e-09, -5.389e-08, -0.9943, 0.09839, -0.04096, -0.9943, 0.09839, -0.04096, -1.0, -7.85e-09, -5.389e-08, -0.9943, 0.1066, 6.437e-05, -0.9943, 0.1066, 6.437e-05, -1.0, -7.85e-09, -5.389e-08, -0.9943, 0.09844, 0.04084, -0.9943, 0.09844, 0.04084, -1.0, -7.85e-09, -5.389e-08, -0.9943, 0.07522, 0.07567, -0.9943, 0.07522, 0.07567, -1.0, -7.85e-09, -5.389e-08, -0.9943, 0.04073, 0.09849, -0.9943, 0.04073, 0.09849, -1.0, -7.85e-09, -5.389e-08, -0.9943, -2.287e-05, 0.1066, -0.8944, 1.211e-05, -0.4473, 0.8944, 0.0, -0.4473, 0.8944, -1.211e-05, -0.4473, -0.8944, 0.0, -0.4473, -0.8944, 0.0, 0.4473, -0.8944, -1.211e-05, 0.4473, 0.8944, 0.0, 0.4473, 0.8944, 1.211e-05, 0.4473, 0.8944, 0.0, -0.4473, 0.8944, 1.211e-05, 0.4473, 0.8944, 0.0, 0.4473, 0.8944, -1.211e-05, -0.4473, -0.8944, 0.0, -0.4473, -0.8944, -1.211e-05, 0.4473, -0.8944, 0.0, 0.4473, -0.8944, 1.211e-05, -0.4473, 0.9943, 6.437e-05, 0.1066, -0.9943, -2.287e-05, 0.1066, -0.9943, -0.04084, 0.09844, 0.9943, -0.04088, 0.09842, 0.9943, -0.04088, 0.09842, -0.9943, -0.04084, 0.09844, -0.9943, -0.07541, 0.07531, 0.9943, -0.07534, 0.07538, 0.9943, -0.07534, 0.07538, -0.9943, -0.07541, 0.07531, -0.9943, -0.09849, 0.04073, 0.9943, -0.09845, 0.0408, 0.9943, -0.09845, 0.0408, -0.9943, -0.09849, 0.04073, -0.9943, -0.1066, -6.437e-05, 0.9943, -0.1066, 2.287e-05, 0.9943, -0.1066, 2.287e-05, -0.9943, -0.1066, -6.437e-05, -0.9943, -0.09844, -0.04084, 0.9943, -0.09842, -0.04088, 0.9943, -0.09842, -0.04088, -0.9943, -0.09844, -0.04084, -0.9943, -0.07531, -0.07541, 0.9943, -0.07538, -0.07534, 0.9943, -0.07538, -0.07534, -0.9943, -0.07531, -0.07541, -0.9943, -0.04073, -0.09849, 0.9943, -0.0408, -0.09845, 0.9943, -0.0408, -0.09845, -0.9943, -0.04073, -0.09849, -0.9943, 0.0003217, -0.1066, 0.9943, -2.29e-05, -0.1066, 0.9943, -2.29e-05, -0.1066, -0.9943, 0.0003217, -0.1066, -0.9943, 0.04084, -0.09844, 0.9943, 0.04088, -0.09842, 0.9943, 0.04088, -0.09842, -0.9943, 0.04084, -0.09844, -0.9943, 0.07541, -0.07531, 0.9943, 0.07534, -0.07538, 0.9943, 0.07534, -0.07538, -0.9943, 0.07541, -0.07531, -0.9943, 0.09849, -0.04073, 0.9943, 0.09845, -0.0408, 0.9943, 0.09845, -0.0408, -0.9943, 0.09849, -0.04073, -0.9943, 0.1066, 6.437e-05, 0.9943, 0.1066, -2.287e-05, 0.9943, 0.1066, -2.287e-05, -0.9943, 0.1066, 6.437e-05, -0.9943, 0.09844, 0.04084, 0.9943, 0.09842, 0.04088, 0.9943, 0.09842, 0.04088, -0.9943, 0.09844, 0.04084, -0.9943, 0.07531, 0.07541, 0.9943, 0.07538, 0.07534, 0.9943, 0.07538, 0.07534, -0.9943, 0.07531, 0.07541, -0.9943, 0.04073, 0.09849, 0.9943, 0.0408, 0.09845, 0.9943, 0.0408, 0.09845, -0.9943, 0.04073, 0.09849, -0.9943, -2.287e-05, 0.1066, 0.9943, 6.437e-05, 0.1066, 0.9943, -0.04088, 0.09842, 1.0, 1.178e-08, 4.033e-08, 0.9943, 6.437e-05, 0.1066, 0.9943, 6.437e-05, 0.1066, 1.0, 1.178e-08, 4.033e-08, 0.9943, 0.0408, 0.09845, 0.9943, 0.0408, 0.09845, 1.0, 1.178e-08, 4.033e-08, 0.9943, 0.07538, 0.07534, 0.9943, 0.07538, 0.07534, 1.0, 1.178e-08, 4.033e-08, 0.9943, 0.09842, 0.04088, 0.9943, 0.09842, 0.04088, 1.0, 1.178e-08, 4.033e-08, 0.9943, 0.1066, -2.287e-05, 0.9943, 0.1066, -2.287e-05, 1.0, 1.178e-08, 4.033e-08, 0.9943, 0.09845, -0.0408, 0.9943, 0.09845, -0.0408, 1.0, 1.178e-08, 4.033e-08, 0.9943, 0.07534, -0.07538, 0.9943, 0.07534, -0.07538, 1.0, 1.178e-08, 4.033e-08, 0.9943, 0.04088, -0.09842, 0.9943, 0.04088, -0.09842, 1.0, 1.178e-08, 4.033e-08, 0.9943, -2.29e-05, -0.1066, 0.9943, -2.29e-05, -0.1066, 1.0, 1.178e-08, 4.033e-08, 0.9943, -0.0408, -0.09845, 0.9943, -0.0408, -0.09845, 1.0, 1.178e-08, 4.033e-08, 0.9943, -0.07538, -0.07534, 0.9943, -0.07538, -0.07534, 1.0, 1.178e-08, 4.033e-08, 0.9943, -0.09842, -0.04088, 0.9943, -0.09842, -0.04088, 1.0, 1.178e-08, 4.033e-08, 0.9943, -0.1066, 2.287e-05, 0.9943, -0.1066, 2.287e-05, 1.0, 1.178e-08, 4.033e-08, 0.9943, -0.09845, 0.0408, 0.9943, -0.09845, 0.0408, 1.0, 1.178e-08, 4.033e-08, 0.9943, -0.07534, 0.07538, 0.9943, -0.07534, 0.07538, 1.0, 1.178e-08, 4.033e-08, 0.9943, -0.04088, 0.09842, -0.9943, -2.287e-05, 0.1066, -1.0, -7.851e-09, -5.389e-08, -0.9943, -0.04084, 0.09844, -0.9943, -0.04084, 0.09844, -1.0, -7.851e-09, -5.389e-08, -0.9943, -0.07541, 0.07531, -0.9943, -0.07541, 0.07531, -1.0, -7.851e-09, -5.389e-08, -0.9943, -0.09849, 0.04073, -0.9943, -0.09849, 0.04073, -1.0, -7.851e-09, -5.389e-08, -0.9943, -0.1066, -6.437e-05, -0.9943, -0.1066, -6.437e-05, -1.0, -7.851e-09, -5.389e-08, -0.9943, -0.09844, -0.04084, -0.9943, -0.09844, -0.04084, -1.0, -7.851e-09, -5.389e-08, -0.9943, -0.07531, -0.07541, -0.9943, -0.07531, -0.07541, -1.0, -7.851e-09, -5.389e-08, -0.9943, -0.04073, -0.09849, -0.9943, -0.04073, -0.09849, -1.0, -7.851e-09, -5.389e-08, -0.9943, 0.0003217, -0.1066, -0.9943, 0.0003217, -0.1066, -1.0, -7.851e-09, -5.389e-08, -0.9943, 0.04084, -0.09844, -0.9943, 0.04084, -0.09844, -1.0, -7.851e-09, -5.389e-08, -0.9943, 0.07541, -0.07531, -0.9943, 0.07541, -0.07531, -1.0, -7.851e-09, -5.389e-08, -0.9943, 0.09849, -0.04073, -0.9943, 0.09849, -0.04073, -1.0, -7.851e-09, -5.389e-08, -0.9943, 0.1066, 6.437e-05, -0.9943, 0.1066, 6.437e-05, -1.0, -7.851e-09, -5.389e-08, -0.9943, 0.09844, 0.04084, -0.9943, 0.09844, 0.04084, -1.0, -7.851e-09, -5.389e-08, -0.9943, 0.07531, 0.07541, -0.9943, 0.07531, 0.07541, -1.0, -7.851e-09, -5.389e-08, -0.9943, 0.04073, 0.09849, -0.9943, 0.04073, 0.09849, -1.0, -7.851e-09, -5.389e-08, -0.9943, -2.287e-05, 0.1066, -0.8944, 1.211e-05, -0.4473, 0.8944, 0.0, -0.4473, 0.8944, -1.211e-05, -0.4473, -0.8944, 0.0, -0.4473, -0.8944, 0.0, 0.4473, -0.8944, -1.211e-05, 0.4473, 0.8944, 0.0, 0.4473, 0.8944, 1.211e-05, 0.4473, 0.8944, 0.0, -0.4473, 0.8944, 1.211e-05, 0.4473, 0.8944, 0.0, 0.4473, 0.8944, -1.211e-05, -0.4473, -0.8944, 0.0, -0.4473, -0.8944, -1.211e-05, 0.4473, -0.8944, 0.0, 0.4473, -0.8944, 1.211e-05, -0.4473, 0.9943, 6.437e-05, 0.1066, -0.9943, -2.287e-05, 0.1066, -0.9943, -0.04084, 0.09844, 0.9943, -0.04088, 0.09842, 0.9943, -0.04088, 0.09842, -0.9943, -0.04084, 0.09844, -0.9943, -0.07541, 0.07531, 0.9943, -0.07534, 0.07538, 0.9943, -0.07534, 0.07538, -0.9943, -0.07541, 0.07531, -0.9943, -0.09849, 0.04073, 0.9943, -0.09845, 0.0408, 0.9943, -0.09845, 0.0408, -0.9943, -0.09849, 0.04073, -0.9943, -0.1066, -6.437e-05, 0.9943, -0.1066, 2.287e-05, 0.9943, -0.1066, 2.287e-05, -0.9943, -0.1066, -6.437e-05, -0.9943, -0.09844, -0.04084, 0.9943, -0.09842, -0.04088, 0.9943, -0.09842, -0.04088, -0.9943, -0.09844, -0.04084, -0.9943, -0.07531, -0.07541, 0.9943, -0.07538, -0.07534, 0.9943, -0.07538, -0.07534, -0.9943, -0.07531, -0.07541, -0.9943, -0.04073, -0.09849, 0.9943, -0.0408, -0.09845, 0.9943, -0.0408, -0.09845, -0.9943, -0.04073, -0.09849, -0.9943, 6.436e-05, -0.1066, 0.9943, -2.29e-05, -0.1066, 0.9943, -2.29e-05, -0.1066, -0.9943, 6.436e-05, -0.1066, -0.9943, 0.04108, -0.09834, 0.9943, 0.04088, -0.09842, 0.9943, 0.04088, -0.09842, -0.9943, 0.04108, -0.09834, -0.9943, 0.07541, -0.07531, 0.9943, 0.07534, -0.07538, 0.9943, 0.07534, -0.07538, -0.9943, 0.07541, -0.07531, -0.9943, 0.09849, -0.04073, 0.9943, 0.09845, -0.0408, 0.9943, 0.09845, -0.0408, -0.9943, 0.09849, -0.04073, -0.9943, 0.1066, 6.437e-05, 0.9943, 0.1066, -2.287e-05, 0.9943, 0.1066, -2.287e-05, -0.9943, 0.1066, 6.437e-05, -0.9943, 0.09844, 0.04084, 0.9943, 0.09842, 0.04088, 0.9943, 0.09842, 0.04088, -0.9943, 0.09844, 0.04084, -0.9943, 0.07531, 0.07541, 0.9943, 0.07538, 0.07534, 0.9943, 0.07538, 0.07534, -0.9943, 0.07531, 0.07541, -0.9943, 0.04073, 0.09849, 0.9943, 0.0408, 0.09845, 0.9943, 0.0408, 0.09845, -0.9943, 0.04073, 0.09849, -0.9943, -2.287e-05, 0.1066, 0.9943, 6.437e-05, 0.1066, 0.9943, -0.04088, 0.09842, 1.0, 1.178e-08, 4.033e-08, 0.9943, 6.437e-05, 0.1066, 0.9943, 6.437e-05, 0.1066, 1.0, 1.178e-08, 4.033e-08, 0.9943, 0.0408, 0.09845, 0.9943, 0.0408, 0.09845, 1.0, 1.178e-08, 4.033e-08, 0.9943, 0.07538, 0.07534, 0.9943, 0.07538, 0.07534, 1.0, 1.178e-08, 4.033e-08, 0.9943, 0.09842, 0.04088, 0.9943, 0.09842, 0.04088, 1.0, 1.178e-08, 4.033e-08, 0.9943, 0.1066, -2.287e-05, 0.9943, 0.1066, -2.287e-05, 1.0, 1.178e-08, 4.033e-08, 0.9943, 0.09845, -0.0408, 0.9943, 0.09845, -0.0408, 1.0, 1.178e-08, 4.033e-08, 0.9943, 0.07534, -0.07538, 0.9943, 0.07534, -0.07538, 1.0, 1.178e-08, 4.033e-08, 0.9943, 0.04088, -0.09842, 0.9943, 0.04088, -0.09842, 1.0, 1.178e-08, 4.033e-08, 0.9943, -2.29e-05, -0.1066, 0.9943, -2.29e-05, -0.1066, 1.0, 1.178e-08, 4.033e-08, 0.9943, -0.0408, -0.09845, 0.9943, -0.0408, -0.09845, 1.0, 1.178e-08, 4.033e-08, 0.9943, -0.07538, -0.07534, 0.9943, -0.07538, -0.07534, 1.0, 1.178e-08, 4.033e-08, 0.9943, -0.09842, -0.04088, 0.9943, -0.09842, -0.04088, 1.0, 1.178e-08, 4.033e-08, 0.9943, -0.1066, 2.287e-05, 0.9943, -0.1066, 2.287e-05, 1.0, 1.178e-08, 4.033e-08, 0.9943, -0.09845, 0.0408, 0.9943, -0.09845, 0.0408, 1.0, 1.178e-08, 4.033e-08, 0.9943, -0.07534, 0.07538, 0.9943, -0.07534, 0.07538, 1.0, 1.178e-08, 4.033e-08, 0.9943, -0.04088, 0.09842, -0.9943, -2.287e-05, 0.1066, -1.0, -7.85e-09, -5.389e-08, -0.9943, -0.04084, 0.09844, -0.9943, -0.04084, 0.09844, -1.0, -7.85e-09, -5.389e-08, -0.9943, -0.07541, 0.07531, -0.9943, -0.07541, 0.07531, -1.0, -7.85e-09, -5.389e-08, -0.9943, -0.09849, 0.04073, -0.9943, -0.09849, 0.04073, -1.0, -7.85e-09, -5.389e-08, -0.9943, -0.1066, -6.437e-05, -0.9943, -0.1066, -6.437e-05, -1.0, -7.85e-09, -5.389e-08, -0.9943, -0.09844, -0.04084, -0.9943, -0.09844, -0.04084, -1.0, -7.85e-09, -5.389e-08, -0.9943, -0.07531, -0.07541, -0.9943, -0.07531, -0.07541, -1.0, -7.85e-09, -5.389e-08, -0.9943, -0.04073, -0.09849, -0.9943, -0.04073, -0.09849, -1.0, -7.85e-09, -5.389e-08, -0.9943, 6.436e-05, -0.1066, -0.9943, 6.436e-05, -0.1066, -1.0, -7.85e-09, -5.389e-08, -0.9943, 0.04108, -0.09834, -0.9943, 0.04108, -0.09834, -1.0, -7.85e-09, -5.389e-08, -0.9943, 0.07541, -0.07531, -0.9943, 0.07541, -0.07531, -1.0, -7.85e-09, -5.389e-08, -0.9943, 0.09849, -0.04073, -0.9943, 0.09849, -0.04073, -1.0, -7.85e-09, -5.389e-08, -0.9943, 0.1066, 6.437e-05, -0.9943, 0.1066, 6.437e-05, -1.0, -7.85e-09, -5.389e-08, -0.9943, 0.09844, 0.04084, -0.9943, 0.09844, 0.04084, -1.0, -7.85e-09, -5.389e-08, -0.9943, 0.07531, 0.07541, -0.9943, 0.07531, 0.07541, -1.0, -7.85e-09, -5.389e-08, -0.9943, 0.04073, 0.09849, -0.9943, 0.04073, 0.09849, -1.0, -7.85e-09, -5.389e-08, -0.9943, -2.287e-05, 0.1066, -0.9873, -9.402e-11, 0.1591, -0.9873, 0.0, 0.1591, -0.9986, 9.441e-09, -0.05264, -0.9986, 0.0, -0.05264, -0.7071, 0.0, 0.7071, -0.7071, 0.0, 0.7071, -0.9873, 0.0, 0.1591, -0.9873, -9.402e-11, 0.1591, 0.9873, 0.0, 0.1591, 0.9986, -9.441e-09, -0.05264, 0.9986, 0.0, -0.05264, 0.9873, 9.402e-11, 0.1591, 0.9873, 0.0, 0.1591, 0.9873, 9.402e-11, 0.1591, 0.7071, 0.0, 0.7071, 0.7071, 0.0, 0.7071, -0.9999, -0.008426, -0.009121, -0.9999, 0.008186, -0.009173, 0.9999, 0.008222, -0.009137, 0.9999, -0.00839, -0.009158, -0.9999, -0.00839, 0.009158, 0.9999, -0.008426, 0.009121, 0.9999, 0.008186, 0.009173, -0.9999, 0.008222, 0.009137, -0.9999, -0.008426, -0.009121, 0.9999, -0.00839, -0.009158, 0.9999, -0.008426, 0.009121, -0.9999, -0.00839, 0.009158, 0.9999, -0.00839, -0.009158, 0.9999, 0.008222, -0.009137, 0.9999, 0.008186, 0.009173, 0.9999, -0.008426, 0.009121, 0.9999, 0.008222, -0.009137, -0.9999, 0.008186, -0.009173, -0.9999, 0.008222, 0.009137, 0.9999, 0.008186, 0.009173, -0.9999, 0.008186, -0.009173, -0.9999, -0.008426, -0.009121, -0.9999, -0.00839, 0.009158, -0.9999, 0.008222, 0.009137])] * 3)])

# ---- objects
ob_box023 = bpy.data.objects.new('Box023', me_mesh_021)

# ---- transforms, parenting, visibility, modifiers, constraints
ob_box023.location = (0.0, 0.0, 0.0)
ob_box023.scale = (0.0254, 0.0254, 0.0254)
ob_box023.color = (0.8, 0.8, 0.8, 1.0)

# ---- collection membership
col_collection.objects.link(ob_box023)

# ---- scene / render settings (as saved in the file)
scene.frame_start = 1; scene.frame_end = 250; scene.frame_set(1)
scene.render.engine = 'BLENDER_EEVEE_NEXT'
scene.render.fps = 30
scene.cycles.sampling_pattern = 'TABULATED_SOBOL'
bpy.context.view_layer.update()

# ---- added for rendering (the .blend has no active camera and no usable light): camera, sun
cam_auto = bpy.data.cameras.new('AutoCamera')
cam_auto.lens = 50.0
cam_auto.sensor_width = 36.0
cam_auto.clip_end = 1000.0
ob_auto_camera = bpy.data.objects.new('AutoCamera', cam_auto)
scene.collection.objects.link(ob_auto_camera)
ob_auto_camera.location = (1.31357, -2.07628, 1.55085)
ob_auto_camera.rotation_euler = (1.09748, -7.21219e-08, 0.694738)
scene.camera = ob_auto_camera
light_auto_sun = bpy.data.lights.new('AutoSun', 'SUN')
light_auto_sun.energy = 3.0
light_auto_sun.angle = 0.0523599
ob_auto_sun = bpy.data.objects.new('AutoSun', light_auto_sun)
scene.collection.objects.link(ob_auto_sun)
ob_auto_sun.rotation_euler = (0.872665, 0.174533, 0.523599)
bpy.context.view_layer.update()
